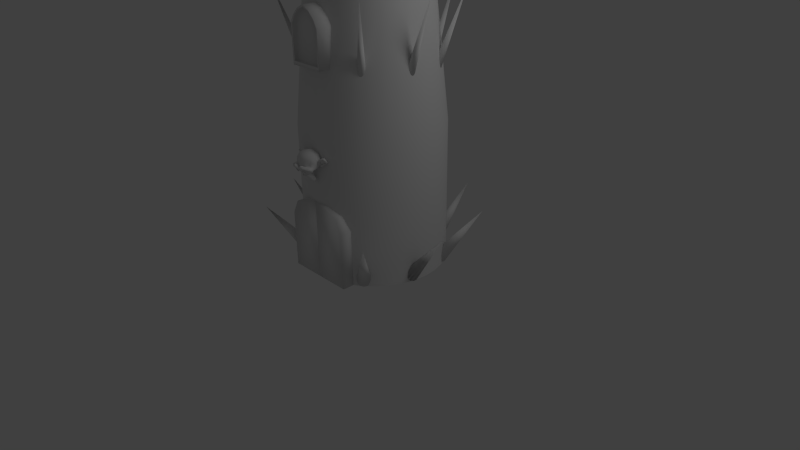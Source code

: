 # Source: TOWER.blend  (saved by Blender 2.59.0; exported with 4.5.12 LTS)
import bpy
from mathutils import Matrix  # noqa: F401  (used for matrix-valued properties, if any)

bpy.ops.wm.read_factory_settings(use_empty=True)
scene = bpy.context.scene
scene.name = 'Scene'

# ---- collections
col_collection_1 = bpy.data.collections.new('Collection 1'); scene.collection.children.link(col_collection_1)

# ---- world
world_world = bpy.data.worlds.new('World'); scene.world = world_world
world_world.color = (0.05088, 0.05088, 0.05088)
world_world.use_sun_shadow = False
world_world.sun_shadow_jitter_overblur = 0.0
world_world.cycles.sampling_method = 'MANUAL'
world_world.cycles.sample_map_resolution = 256

# ---- cameras
cam_camera = bpy.data.cameras.new('Camera')
cam_camera.clip_end = 100.0
cam_camera.lens = 35.0
cam_camera.ortho_scale = 7.314
cam_camera.dof.focus_distance = 0.0
cam_camera.dof.aperture_fstop = 128.0

# ---- lights
light_lamp = bpy.data.lights.new('Lamp', 'POINT')
light_lamp.transmission_factor = 0.0
light_lamp.cutoff_distance = 30.0
light_lamp.energy = 100.0
light_lamp.shadow_buffer_clip_start = 1.001
light_lamp.shadow_soft_size = 1.0
light_lamp.shadow_maximum_resolution = 0.006
light_lamp.use_absolute_resolution = True
light_lamp.cycles.use_multiple_importance_sampling = False

# ---- meshes
me_cylinder = bpy.data.meshes.new('Cylinder')
me_cylinder.from_pydata([(0.0, 1.0, -1.0), (0.1951, 0.9808, -1.0), (0.3827, 0.9239, -1.0), (0.5556, 0.8315, -1.0), (0.7071, 0.7071, -1.0), (0.8315, 0.5556, -1.0), (0.9239, 0.3827, -1.0), (0.9808, 0.1951, -1.0), (1.0, 7.55e-08, -1.0), (0.9808, -0.1951, -1.0), (0.9239, -0.3827, -1.0), (0.8315, -0.5556, -1.0), (0.7071, -0.7071, -1.0), (0.5556, -0.8315, -1.0), (0.3827, -0.9239, -1.0), (0.1951, -0.9808, -1.0), (-3.258e-07, -1.0, -1.0), (-0.1951, -0.9808, -1.0), (-0.3827, -0.9239, -1.0), (-0.5556, -0.8315, -1.0), (-0.7071, -0.7071, -1.0), (-0.8315, -0.5556, -1.0), (-0.9239, -0.3827, -1.0), (-0.9808, -0.1951, -1.0), (-1.0, 9.656e-07, -1.0), (-0.9808, 0.1951, -1.0), (-0.9239, 0.3827, -1.0), (-0.8315, 0.5556, -1.0), (-0.7071, 0.7071, -1.0), (-0.5556, 0.8315, -1.0), (-0.3827, 0.9239, -1.0), (-0.1951, 0.9808, -1.0), (1.605e-06, 1.0, 1.0), (0.1951, 0.9808, 1.0), (0.3827, 0.9239, 1.0), (0.5556, 0.8315, 1.0), (0.7071, 0.7071, 1.0), (0.8315, 0.5556, 1.0), (0.9239, 0.3827, 1.0), (0.9808, 0.1951, 1.0), (1.0, -2.245e-06, 1.0), (0.9808, -0.1951, 1.0), (0.9239, -0.3827, 1.0), (0.8315, -0.5556, 1.0), (0.7071, -0.7071, 1.0), (0.5556, -0.8315, 1.0), (0.3827, -0.9239, 1.0), (0.1951, -0.9808, 1.0), (9.298e-07, -1.0, 1.0), (-0.1951, -0.9808, 1.0), (-0.3827, -0.9239, 1.0), (-0.5556, -0.8315, 1.0), (-0.7071, -0.7071, 1.0), (-0.8315, -0.5556, 1.0), (-0.9239, -0.3827, 1.0), (-0.9808, -0.1951, 1.0), (-1.0, -4.105e-06, 1.0), (-0.9808, 0.1951, 1.0), (-0.9239, 0.3827, 1.0), (-0.8315, 0.5556, 1.0), (-0.7071, 0.7071, 1.0), (-0.5556, 0.8315, 1.0), (-0.3827, 0.9239, 1.0), (-0.1951, 0.9808, 1.0), (-0.1561, 0.7846, 3.0), (-0.3062, 0.7391, 3.0), (-0.4445, 0.6652, 3.0), (-0.5657, 0.5657, 3.0), (-0.6652, 0.4445, 3.0), (-0.7391, 0.3061, 3.0), (-0.7846, 0.1561, 3.0), (-0.8, -3.644e-06, 3.0), (-0.7846, -0.1561, 3.0), (-0.7391, -0.3061, 3.0), (-0.6652, -0.4445, 3.0), (-0.5657, -0.5657, 3.0), (-0.4445, -0.6652, 3.0), (-0.3061, -0.7391, 3.0), (-0.1561, -0.7846, 3.0), (7.003e-07, -0.8, 3.0), (0.1561, -0.7846, 3.0), (0.3061, -0.7391, 3.0), (0.4445, -0.6652, 3.0), (0.5657, -0.5657, 3.0), (0.6652, -0.4445, 3.0), (0.7391, -0.3061, 3.0), (0.7846, -0.1561, 3.0), (0.8, -2.157e-06, 3.0), (0.7846, 0.1561, 3.0), (0.7391, 0.3061, 3.0), (0.6652, 0.4445, 3.0), (0.5657, 0.5657, 3.0), (0.4445, 0.6652, 3.0), (0.3061, 0.7391, 3.0), (0.1561, 0.7846, 3.0), (1.241e-06, 0.8, 3.0), (1.241e-06, 0.8, 5.0), (0.1561, 0.7846, 5.0), (0.3061, 0.7391, 5.0), (0.4445, 0.6652, 5.0), (0.5657, 0.5657, 5.0), (0.6652, 0.4445, 5.0), (0.7391, 0.3061, 5.0), (0.7846, 0.1561, 5.0), (0.8, -2.157e-06, 5.0), (0.7846, -0.1561, 5.0), (0.7391, -0.3061, 5.0), (0.6652, -0.4445, 5.0), (0.5657, -0.5657, 5.0), (0.4445, -0.6652, 5.0), (0.3061, -0.7391, 5.0), (0.1561, -0.7846, 5.0), (7.003e-07, -0.8, 5.0), (-0.1561, -0.7846, 5.0), (-0.3061, -0.7391, 5.0), (-0.4445, -0.6652, 5.0), (-0.5657, -0.5657, 5.0), (-0.6652, -0.4445, 5.0), (-0.7391, -0.3061, 5.0), (-0.7846, -0.1561, 5.0), (-0.8, -3.644e-06, 5.0), (-0.7846, 0.1561, 5.0), (-0.7391, 0.3061, 5.0), (-0.6652, 0.4445, 5.0), (-0.5657, 0.5657, 5.0), (-0.4445, 0.6652, 5.0), (-0.3062, 0.7391, 5.0), (-0.1561, 0.7846, 5.0), (-0.1873, 0.9416, 5.0), (-0.3674, 0.8869, 5.0), (-0.5334, 0.7982, 5.0), (-0.6788, 0.6788, 5.0), (-0.7982, 0.5333, 5.0), (-0.8869, 0.3674, 5.0), (-0.9416, 0.1873, 5.0), (-0.96, -4.013e-06, 5.0), (-0.9416, -0.1873, 5.0), (-0.8869, -0.3674, 5.0), (-0.7982, -0.5333, 5.0), (-0.6788, -0.6788, 5.0), (-0.5333, -0.7982, 5.0), (-0.3674, -0.8869, 5.0), (-0.1873, -0.9416, 5.0), (8.874e-07, -0.96, 5.0), (0.1873, -0.9416, 5.0), (0.3674, -0.8869, 5.0), (0.5333, -0.7982, 5.0), (0.6788, -0.6788, 5.0), (0.7982, -0.5333, 5.0), (0.8869, -0.3674, 5.0), (0.9416, -0.1873, 5.0), (0.96, -2.227e-06, 5.0), (0.9416, 0.1873, 5.0), (0.8869, 0.3674, 5.0), (0.7982, 0.5333, 5.0), (0.6788, 0.6788, 5.0), (0.5333, 0.7982, 5.0), (0.3674, 0.8869, 5.0), (0.1873, 0.9416, 5.0), (1.536e-06, 0.96, 5.0), (1.536e-06, 0.96, 5.1), (0.1873, 0.9416, 5.1), (0.3674, 0.8869, 5.1), (0.5333, 0.7982, 5.1), (0.6788, 0.6788, 5.1), (0.7982, 0.5333, 5.1), (0.8869, 0.3674, 5.1), (0.9416, 0.1873, 5.1), (0.96, -2.227e-06, 5.1), (0.9416, -0.1873, 5.1), (0.8869, -0.3674, 5.1), (0.7982, -0.5333, 5.1), (0.6788, -0.6788, 5.1), (0.5333, -0.7982, 5.1), (0.3674, -0.8869, 5.1), (0.1873, -0.9416, 5.1), (8.874e-07, -0.96, 5.1), (-0.1873, -0.9416, 5.1), (-0.3674, -0.8869, 5.1), (-0.5333, -0.7982, 5.1), (-0.6788, -0.6788, 5.1), (-0.7982, -0.5333, 5.1), (-0.8869, -0.3674, 5.1), (-0.9416, -0.1873, 5.1), (-0.96, -4.013e-06, 5.1), (-0.9416, 0.1873, 5.1), (-0.8869, 0.3674, 5.1), (-0.7982, 0.5333, 5.1), (-0.6788, 0.6788, 5.1), (-0.5334, 0.7982, 5.1), (-0.3674, 0.8869, 5.1), (-0.1873, 0.9416, 5.1), (-0.2248, 1.13, 5.4), (-0.4409, 1.064, 5.4), (-0.64, 0.9578, 5.4), (-0.8146, 0.8146, 5.4), (-0.9579, 0.64, 5.4), (-1.064, 0.4408, 5.4), (-1.13, 0.2247, 5.4), (-1.152, -4.452e-06, 5.4), (-1.13, -0.2247, 5.4), (-1.064, -0.4409, 5.4), (-0.9579, -0.64, 5.4), (-0.8146, -0.8146, 5.4), (-0.64, -0.9579, 5.4), (-0.4408, -1.064, 5.4), (-0.2247, -1.13, 5.4), (1.106e-06, -1.152, 5.4), (0.2247, -1.13, 5.4), (0.4409, -1.064, 5.4), (0.64, -0.9579, 5.4), (0.8146, -0.8146, 5.4), (0.9579, -0.64, 5.4), (1.064, -0.4409, 5.4), (1.13, -0.2247, 5.4), (1.152, -2.309e-06, 5.4), (1.13, 0.2247, 5.4), (1.064, 0.4408, 5.4), (0.9579, 0.64, 5.4), (0.8146, 0.8146, 5.4), (0.64, 0.9579, 5.4), (0.4409, 1.064, 5.4), (0.2247, 1.13, 5.4), (1.884e-06, 1.152, 5.4), (-2.725e-07, -1.79e-06, 5.4), (0.5, -1.03, -1.0), (0.5, -1.03, -0.2), (0.4, -1.03, 0.0), (0.2, -1.03, 0.1), (0.0, -1.03, 0.1), (0.0, -1.03, -1.0), (0.0, -0.83, -1.0), (0.0, -0.83, 0.1), (0.2, -0.83, 0.1), (0.4, -0.83, 0.0), (0.5, -0.83, -0.2), (0.5, -0.83, -1.0), (-0.5, -1.03, -1.0), (-0.5, -1.03, -0.2), (-0.4, -1.03, 0.0), (-0.2, -1.03, 0.1), (0.0, -1.03, 0.1), (0.0, -1.03, -1.0), (0.0, -0.83, -1.0), (0.0, -0.83, 0.1), (-0.2, -0.83, 0.1), (-0.4, -0.83, 0.0), (-0.5, -0.83, -0.2), (-0.5, -0.83, -1.0), (0.5, -0.6, 4.4), (0.5, -0.6, 3.4), (-0.5, -0.6, 3.4), (-0.5, -0.6, 4.4), (-0.4, -0.6, 4.6), (0.4, -0.6, 4.6), (0.208, -0.6, 4.8), (-0.208, -0.6, 4.8), (7.749e-07, -0.6, 4.9), (7.749e-07, -1.0, 4.9), (-0.208, -1.0, 4.8), (0.208, -1.0, 4.8), (0.4, -1.0, 4.6), (-0.4, -1.0, 4.6), (-0.5, -1.0, 4.4), (-0.5, -1.0, 3.4), (0.5, -1.0, 3.4), (0.5, -1.0, 4.4), (0.45, -1.0, 4.397), (0.45, -1.0, 3.497), (-0.45, -1.0, 3.497), (-0.45, -1.0, 4.397), (-0.36, -1.0, 4.577), (0.36, -1.0, 4.577), (0.1872, -1.0, 4.757), (-0.1872, -1.0, 4.757), (7.722e-07, -1.0, 4.847), (7.722e-07, -0.9, 4.847), (-0.1872, -0.9, 4.757), (0.1872, -0.9, 4.757), (0.36, -0.9, 4.577), (-0.36, -0.9, 4.577), (-0.45, -0.9, 4.397), (-0.45, -0.9, 3.497), (0.45, -0.9, 3.497), (0.45, -0.9, 4.397), (7.415e-07, -0.9, 4.367), (0.9266, -0.09509, -0.9253), (0.9404, -0.09701, -0.9391), (0.9537, -0.1027, -0.9524), (0.9659, -0.1119, -0.9646), (0.9766, -0.1244, -0.9753), (0.9854, -0.1395, -0.9841), (0.992, -0.1568, -0.9907), (0.996, -0.1756, -0.9947), (0.9973, -0.1951, -0.996), (0.996, -0.2146, -0.9947), (0.992, -0.2334, -0.9907), (0.9854, -0.2506, -0.9841), (0.9766, -0.2658, -0.9753), (0.9659, -0.2782, -0.9646), (0.9537, -0.2875, -0.9524), (0.9404, -0.2932, -0.9391), (0.9266, -0.2951, -0.9253), (0.9128, -0.2932, -0.9115), (0.8996, -0.2875, -0.8983), (0.8873, -0.2782, -0.8861), (0.8766, -0.2658, -0.8753), (0.8678, -0.2506, -0.8665), (0.8613, -0.2334, -0.86), (0.8573, -0.2146, -0.856), (0.8559, -0.1951, -0.8546), (0.8573, -0.1756, -0.856), (0.8613, -0.1568, -0.86), (0.8678, -0.1395, -0.8665), (0.8766, -0.1244, -0.8753), (0.8873, -0.1119, -0.8861), (0.8996, -0.1027, -0.8983), (0.9128, -0.09701, -0.9115), (1.498, -0.1951, -0.2039), (0.9266, -0.1951, -0.9253), (0.5844, -0.7451, -0.9253), (1.022, -1.112, -0.2039), (0.6369, -0.6611, -0.9115), (0.6231, -0.6569, -0.8983), (0.6078, -0.6561, -0.8861), (0.5916, -0.6588, -0.8753), (0.5751, -0.6647, -0.8665), (0.559, -0.6738, -0.86), (0.5438, -0.6855, -0.856), (0.5303, -0.6996, -0.8546), (0.5188, -0.7154, -0.856), (0.5098, -0.7324, -0.86), (0.5037, -0.7498, -0.8665), (0.5007, -0.7671, -0.8753), (0.5009, -0.7835, -0.8861), (0.5043, -0.7985, -0.8983), (0.5108, -0.8113, -0.9115), (0.5202, -0.8217, -0.9253), (0.532, -0.8291, -0.9391), (0.5458, -0.8332, -0.9524), (0.5611, -0.834, -0.9646), (0.5773, -0.8314, -0.9753), (0.5938, -0.8254, -0.9841), (0.6099, -0.8164, -0.9907), (0.625, -0.8046, -0.9947), (0.6386, -0.7905, -0.996), (0.6501, -0.7747, -0.9947), (0.6591, -0.7577, -0.9907), (0.6652, -0.7403, -0.9841), (0.6682, -0.723, -0.9753), (0.668, -0.7066, -0.9646), (0.6646, -0.6917, -0.9524), (0.658, -0.6788, -0.9391), (0.6487, -0.6685, -0.9253), (-0.6323, -0.7049, -0.9253), (-0.918, -1.2, -0.2039), (-0.5404, -0.742, -0.9115), (-0.5387, -0.7277, -0.8983), (-0.5406, -0.7125, -0.8861), (-0.546, -0.697, -0.8753), (-0.5548, -0.6818, -0.8665), (-0.5665, -0.6675, -0.86), (-0.5807, -0.6546, -0.856), (-0.5969, -0.6437, -0.8546), (-0.6145, -0.6351, -0.856), (-0.6327, -0.6292, -0.86), (-0.651, -0.6262, -0.8665), (-0.6685, -0.6263, -0.8753), (-0.6846, -0.6293, -0.8861), (-0.6987, -0.6353, -0.8983), (-0.7103, -0.644, -0.9115), (-0.7189, -0.6549, -0.9253), (-0.7241, -0.6678, -0.9391), (-0.7258, -0.6822, -0.9524), (-0.7239, -0.6974, -0.9646), (-0.7185, -0.7129, -0.9753), (-0.7098, -0.7281, -0.9841), (-0.6981, -0.7424, -0.9907), (-0.6838, -0.7552, -0.9947), (-0.6676, -0.7662, -0.996), (-0.65, -0.7748, -0.9947), (-0.6318, -0.7806, -0.9907), (-0.6135, -0.7836, -0.9841), (-0.596, -0.7836, -0.9753), (-0.5799, -0.7805, -0.9646), (-0.5658, -0.7746, -0.9524), (-0.5542, -0.7659, -0.9391), (-0.5457, -0.7549, -0.9253), (-0.9033, -0.2276, -0.9253), (-0.9169, -0.2305, -0.9391), (-0.9313, -0.2297, -0.9524), (-0.9459, -0.2252, -0.9646), (-0.9603, -0.2171, -0.9753), (-0.9737, -0.2059, -0.9841), (-0.9858, -0.1919, -0.9907), (-0.996, -0.1757, -0.9947), (-1.004, -0.1578, -0.996), (-1.009, -0.139, -0.9947), (-1.012, -0.12, -0.9907), (-1.012, -0.1015, -0.9841), (-1.009, -0.08425, -0.9753), (-1.003, -0.0689, -0.9646), (-0.9945, -0.05604, -0.9524), (-0.984, -0.04615, -0.9391), (-0.9717, -0.03963, -0.9253), (-0.958, -0.03672, -0.9115), (-0.9436, -0.03753, -0.8983), (-0.929, -0.04203, -0.8861), (-0.9147, -0.05005, -0.8753), (-0.9012, -0.06128, -0.8665), (-0.8892, -0.0753, -0.86), (-0.879, -0.09155, -0.856), (-0.871, -0.1094, -0.8546), (-0.8656, -0.1282, -0.856), (-0.863, -0.1472, -0.86), (-0.8632, -0.1657, -0.8665), (-0.8663, -0.1829, -0.8753), (-0.8721, -0.1983, -0.8861), (-0.8804, -0.2112, -0.8983), (-0.891, -0.221, -0.9115), (-1.474, -0.329, -0.2039), (-0.9375, -0.1336, -0.9253), (-0.804, 0.5002, -0.9253), (-1.341, 0.6957, -0.2039), (-0.8246, 0.4034, -0.9115), (-0.8102, 0.4042, -0.8983), (-0.7955, 0.4087, -0.8861), (-0.7812, 0.4167, -0.8753), (-0.7678, 0.4279, -0.8665), (-0.7557, 0.4419, -0.86), (-0.7455, 0.4582, -0.856), (-0.7376, 0.4761, -0.8546), (-0.7322, 0.4949, -0.856), (-0.7295, 0.5139, -0.86), (-0.7298, 0.5323, -0.8665), (-0.7328, 0.5496, -0.8753), (-0.7387, 0.5649, -0.8861), (-0.747, 0.5778, -0.8983), (-0.7575, 0.5877, -0.9115), (-0.7698, 0.5942, -0.9253), (-0.7834, 0.5971, -0.9391), (-0.7978, 0.5963, -0.9524), (-0.8125, 0.5918, -0.9646), (-0.8268, 0.5838, -0.9753), (-0.8403, 0.5726, -0.9841), (-0.8523, 0.5586, -0.9907), (-0.8625, 0.5423, -0.9947), (-0.8705, 0.5244, -0.996), (-0.8759, 0.5056, -0.9947), (-0.8785, 0.4866, -0.9907), (-0.8783, 0.4682, -0.9841), (-0.8752, 0.4509, -0.9753), (-0.8694, 0.4356, -0.9646), (-0.861, 0.4227, -0.9524), (-0.8505, 0.4128, -0.9391), (-0.8382, 0.4063, -0.9253), (-0.381, 0.85, -0.9253), (-0.3862, 0.8629, -0.9391), (-0.3879, 0.8773, -0.9524), (-0.386, 0.8925, -0.9646), (-0.3806, 0.908, -0.9753), (-0.3719, 0.9232, -0.9841), (-0.3602, 0.9375, -0.9907), (-0.3459, 0.9503, -0.9947), (-0.3297, 0.9613, -0.996), (-0.3121, 0.9698, -0.9947), (-0.2939, 0.9757, -0.9907), (-0.2756, 0.9787, -0.9841), (-0.2581, 0.9787, -0.9753), (-0.242, 0.9756, -0.9646), (-0.2279, 0.9697, -0.9524), (-0.2163, 0.961, -0.9391), (-0.2078, 0.95, -0.9253), (-0.2025, 0.9371, -0.9115), (-0.2008, 0.9228, -0.8983), (-0.2027, 0.9076, -0.8861), (-0.2081, 0.8921, -0.8753), (-0.2168, 0.8769, -0.8665), (-0.2286, 0.8626, -0.86), (-0.2428, 0.8497, -0.856), (-0.259, 0.8388, -0.8546), (-0.2766, 0.8302, -0.856), (-0.2948, 0.8243, -0.86), (-0.3131, 0.8213, -0.8665), (-0.3306, 0.8214, -0.8753), (-0.3467, 0.8244, -0.8861), (-0.3608, 0.8304, -0.8983), (-0.3724, 0.839, -0.9115), (-0.5801, 1.395, -0.2039), (-0.2944, 0.9, -0.9253), (0.353, 0.8787, -0.9253), (0.4523, 1.441, -0.2039), (0.254, 0.8821, -0.9115), (0.2573, 0.8681, -0.8983), (0.2643, 0.8544, -0.8861), (0.2747, 0.8417, -0.8753), (0.2881, 0.8304, -0.8665), (0.304, 0.821, -0.86), (0.3218, 0.8138, -0.856), (0.3408, 0.809, -0.8546), (0.3602, 0.807, -0.856), (0.3794, 0.8077, -0.86), (0.3975, 0.8111, -0.8665), (0.414, 0.8172, -0.8753), (0.4281, 0.8255, -0.8861), (0.4393, 0.836, -0.8983), (0.4472, 0.8481, -0.9115), (0.4515, 0.8613, -0.9253), (0.452, 0.8752, -0.9391), (0.4487, 0.8893, -0.9524), (0.4417, 0.9029, -0.9646), (0.4314, 0.9156, -0.9753), (0.418, 0.9269, -0.9841), (0.4021, 0.9364, -0.9907), (0.3843, 0.9436, -0.9947), (0.3653, 0.9483, -0.996), (0.3459, 0.9504, -0.9947), (0.3267, 0.9497, -0.9907), (0.3085, 0.9462, -0.9841), (0.2921, 0.9402, -0.9753), (0.278, 0.9318, -0.9646), (0.2667, 0.9214, -0.9524), (0.2588, 0.9093, -0.9391), (0.2546, 0.896, -0.9253), (0.771, 0.5228, -0.9253), (0.7828, 0.5302, -0.9391), (0.7966, 0.5343, -0.9524), (0.8119, 0.5351, -0.9646), (0.8281, 0.5325, -0.9753), (0.8446, 0.5265, -0.9841), (0.8607, 0.5175, -0.9907), (0.8758, 0.5057, -0.9947), (0.8894, 0.4916, -0.996), (0.9009, 0.4758, -0.9947), (0.9099, 0.4589, -0.9907), (0.916, 0.4414, -0.9841), (0.919, 0.4241, -0.9753), (0.9188, 0.4077, -0.9646), (0.9154, 0.3928, -0.9524), (0.9088, 0.3799, -0.9391), (0.8995, 0.3696, -0.9253), (0.8877, 0.3622, -0.9115), (0.8739, 0.358, -0.8983), (0.8586, 0.3572, -0.8861), (0.8424, 0.3599, -0.8753), (0.8259, 0.3658, -0.8665), (0.8098, 0.3749, -0.86), (0.7947, 0.3867, -0.856), (0.7811, 0.4007, -0.8546), (0.7696, 0.4165, -0.856), (0.7606, 0.4335, -0.86), (0.7545, 0.4509, -0.8665), (0.7515, 0.4682, -0.8753), (0.7517, 0.4846, -0.8861), (0.7551, 0.4996, -0.8983), (0.7616, 0.5124, -0.9115), (1.273, 0.8135, -0.2039), (0.8352, 0.4462, -0.9253), (0.9266, -0.1951, -0.9253), (1.498, -0.1951, -0.2039), (0.9128, -0.09701, -0.9115), (0.8996, -0.1027, -0.8983), (0.8873, -0.1119, -0.8861), (0.8766, -0.1244, -0.8753), (0.8678, -0.1395, -0.8665), (0.8613, -0.1568, -0.86), (0.8573, -0.1756, -0.856), (0.8559, -0.1951, -0.8546), (0.8573, -0.2146, -0.856), (0.8613, -0.2334, -0.86), (0.8678, -0.2506, -0.8665), (0.8766, -0.2658, -0.8753), (0.8873, -0.2782, -0.8861), (0.8996, -0.2875, -0.8983), (0.9128, -0.2932, -0.9115), (0.9266, -0.2951, -0.9253), (0.9404, -0.2932, -0.9391), (0.9537, -0.2875, -0.9524), (0.9659, -0.2782, -0.9646), (0.9766, -0.2658, -0.9753), (0.9854, -0.2506, -0.9841), (0.992, -0.2334, -0.9907), (0.996, -0.2146, -0.9947), (0.9973, -0.1951, -0.996), (0.996, -0.1756, -0.9947), (0.992, -0.1568, -0.9907), (0.9854, -0.1395, -0.9841), (0.9766, -0.1244, -0.9753), (0.9659, -0.1119, -0.9646), (0.9537, -0.1027, -0.9524), (0.9404, -0.09701, -0.9391), (0.9266, -0.09509, -0.9253), (0.3, -1.1, 5.4), (0.22, -0.9, 5.8), (0.2733, -0.9, 5.7), (0.3, -0.8, 5.6), (0.3, -0.8, 5.3), (0.03333, -0.8, 5.3), (0.03333, -0.8, 5.6), (0.06, -0.9, 5.7), (0.1133, -0.9, 5.8), (0.1667, -0.8, 5.9), (0.1667, -1.0, 6.7), (0.1667, -1.0, 6.2), (0.1667, -1.4, 7.0), (0.03333, -1.1, 5.4), (-0.7542, -0.8014, 5.4), (-0.8721, -1.108, 7.0), (-0.5893, -0.825, 6.2), (-0.5893, -0.825, 6.7), (-0.4478, -0.6835, 5.9), (-0.5563, -0.7165, 5.8), (-0.594, -0.6788, 5.7), (-0.5421, -0.5893, 5.6), (-0.5421, -0.5893, 5.3), (-0.3536, -0.7778, 5.3), (-0.3536, -0.7778, 5.6), (-0.4431, -0.8297, 5.7), (-0.4808, -0.792, 5.8), (-0.5657, -0.99, 5.4), (-1.1, -0.3, 5.4), (-0.9, -0.22, 5.8), (-0.9, -0.2733, 5.7), (-0.8, -0.3, 5.6), (-0.8, -0.3, 5.3), (-0.8, -0.03334, 5.3), (-0.8, -0.03334, 5.6), (-0.9, -0.06, 5.7), (-0.9, -0.1133, 5.8), (-0.8, -0.1667, 5.9), (-1.0, -0.1667, 6.7), (-1.0, -0.1667, 6.2), (-1.4, -0.1667, 7.0), (-1.1, -0.03334, 5.4), (-0.8014, 0.7542, 5.4), (-1.108, 0.8721, 7.0), (-0.825, 0.5893, 6.2), (-0.825, 0.5893, 6.7), (-0.6835, 0.4478, 5.9), (-0.7165, 0.5563, 5.8), (-0.6788, 0.594, 5.7), (-0.5893, 0.5421, 5.6), (-0.5893, 0.5421, 5.3), (-0.7778, 0.3536, 5.3), (-0.7778, 0.3536, 5.6), (-0.8297, 0.4431, 5.7), (-0.792, 0.4808, 5.8), (-0.9899, 0.5657, 5.4), (-0.3, 1.1, 5.4), (-0.22, 0.9, 5.8), (-0.2733, 0.9, 5.7), (-0.3, 0.8, 5.6), (-0.3, 0.8, 5.3), (-0.03333, 0.8, 5.3), (-0.03333, 0.8, 5.6), (-0.06, 0.9, 5.7), (-0.1133, 0.9, 5.8), (-0.1667, 0.8, 5.9), (-0.1667, 1.0, 6.7), (-0.1667, 1.0, 6.2), (-0.1667, 1.4, 7.0), (-0.03333, 1.1, 5.4), (0.7542, 0.8014, 5.4), (0.8721, 1.108, 7.0), (0.5893, 0.825, 6.2), (0.5893, 0.825, 6.7), (0.4478, 0.6835, 5.9), (0.5563, 0.7165, 5.8), (0.594, 0.6788, 5.7), (0.5421, 0.5893, 5.6), (0.5421, 0.5893, 5.3), (0.3536, 0.7778, 5.3), (0.3536, 0.7778, 5.6), (0.4431, 0.8297, 5.7), (0.4808, 0.792, 5.8), (0.5657, 0.9899, 5.4), (1.1, 0.3, 5.4), (0.9, 0.22, 5.8), (0.9, 0.2733, 5.7), (0.8, 0.3, 5.6), (0.8, 0.3, 5.3), (0.8, 0.03333, 5.3), (0.8, 0.03333, 5.6), (0.9, 0.06, 5.7), (0.9, 0.1133, 5.8), (0.8, 0.1667, 5.9), (1.0, 0.1667, 6.7), (1.0, 0.1667, 6.2), (1.4, 0.1667, 7.0), (1.1, 0.03333, 5.4), (0.8014, -0.7542, 5.4), (1.108, -0.8721, 7.0), (0.825, -0.5893, 6.2), (0.825, -0.5893, 6.7), (0.6835, -0.4478, 5.9), (0.7165, -0.5563, 5.8), (0.6788, -0.594, 5.7), (0.5893, -0.5421, 5.6), (0.5893, -0.5421, 5.3), (0.7778, -0.3536, 5.3), (0.7778, -0.3536, 5.6), (0.8297, -0.4431, 5.7), (0.792, -0.4808, 5.8), (0.9899, -0.5657, 5.4), (0.3, -1.1, 5.4), (0.22, -0.9, 5.8), (0.2733, -0.9, 5.7), (0.3, -0.8, 5.6), (0.3, -0.8, 5.3), (0.03333, -0.8, 5.3), (0.03333, -0.8, 5.6), (0.06, -0.9, 5.7), (0.1133, -0.9, 5.8), (0.1667, -0.8, 5.9), (0.1667, -1.0, 6.7), (0.1667, -1.0, 6.2), (0.1667, -1.4, 7.0), (0.03333, -1.1, 5.4), (0.742, -0.052, 1.479), (0.753, -0.05353, 1.468), (0.7637, -0.05809, 1.457), (0.7734, -0.06548, 1.447), (0.782, -0.07543, 1.439), (0.789, -0.08755, 1.432), (0.7943, -0.1014, 1.427), (0.7975, -0.1164, 1.423), (0.7986, -0.132, 1.422), (0.7975, -0.1476, 1.423), (0.7943, -0.1626, 1.427), (0.789, -0.1764, 1.432), (0.782, -0.1886, 1.439), (0.7734, -0.1985, 1.447), (0.7637, -0.2059, 1.457), (0.753, -0.2105, 1.468), (0.742, -0.212, 1.479), (0.731, -0.2105, 1.49), (0.7204, -0.2059, 1.501), (0.7106, -0.1985, 1.51), (0.702, -0.1886, 1.519), (0.695, -0.1764, 1.526), (0.6897, -0.1626, 1.531), (0.6865, -0.1476, 1.534), (0.6854, -0.132, 1.535), (0.6865, -0.1164, 1.534), (0.6897, -0.1014, 1.531), (0.695, -0.08755, 1.526), (0.702, -0.07543, 1.519), (0.7106, -0.06548, 1.51), (0.7204, -0.05809, 1.501), (0.731, -0.05353, 1.49), (1.199, -0.132, 2.756), (0.742, -0.132, 1.479), (0.6689, 0.381, 1.479), (1.019, 0.6749, 2.756), (0.61, 0.434, 1.49), (0.6048, 0.4237, 1.501), (0.6021, 0.4118, 1.51), (0.6019, 0.3986, 1.519), (0.6043, 0.3848, 1.526), (0.6092, 0.3709, 1.531), (0.6164, 0.3573, 1.534), (0.6256, 0.3447, 1.535), (0.6364, 0.3334, 1.534), (0.6485, 0.324, 1.531), (0.6614, 0.3167, 1.526), (0.6746, 0.312, 1.519), (0.6876, 0.3099, 1.51), (0.6998, 0.3105, 1.501), (0.7109, 0.3138, 1.49), (0.7203, 0.3197, 1.479), (0.7278, 0.328, 1.468), (0.733, 0.3383, 1.457), (0.7357, 0.3503, 1.447), (0.7359, 0.3634, 1.439), (0.7335, 0.3772, 1.432), (0.7286, 0.3912, 1.427), (0.7214, 0.4047, 1.423), (0.7122, 0.4174, 1.422), (0.7014, 0.4286, 1.423), (0.6893, 0.4381, 1.427), (0.6764, 0.4453, 1.432), (0.6632, 0.4501, 1.439), (0.6502, 0.4522, 1.447), (0.638, 0.4515, 1.457), (0.6269, 0.4482, 1.468), (0.6175, 0.4423, 1.479), (0.2043, 0.7409, 1.479), (0.2078, 0.7515, 1.468), (0.2141, 0.7612, 1.457), (0.2231, 0.7695, 1.447), (0.2344, 0.7762, 1.439), (0.2475, 0.781, 1.432), (0.2621, 0.7838, 1.427), (0.2774, 0.7844, 1.423), (0.293, 0.7827, 1.422), (0.3081, 0.7789, 1.423), (0.3224, 0.7732, 1.427), (0.3351, 0.7656, 1.432), (0.3458, 0.7566, 1.439), (0.3541, 0.7464, 1.447), (0.3597, 0.7355, 1.457), (0.3623, 0.7243, 1.468), (0.3619, 0.7131, 1.479), (0.3585, 0.7025, 1.49), (0.3522, 0.6929, 1.501), (0.3432, 0.6845, 1.51), (0.3319, 0.6778, 1.519), (0.3187, 0.673, 1.526), (0.3042, 0.6702, 1.531), (0.2889, 0.6697, 1.534), (0.2733, 0.6713, 1.535), (0.2581, 0.6751, 1.534), (0.2439, 0.6809, 1.531), (0.2312, 0.6884, 1.526), (0.2205, 0.6974, 1.519), (0.2122, 0.7076, 1.51), (0.2066, 0.7185, 1.501), (0.2039, 0.7298, 1.49), (0.3625, 1.177, 2.756), (0.2831, 0.727, 1.479), (-0.2348, 0.7441, 1.479), (-0.4633, 1.14, 2.756), (-0.2972, 0.6953, 1.49), (-0.288, 0.6884, 1.501), (-0.2767, 0.6836, 1.51), (-0.2638, 0.6812, 1.519), (-0.2498, 0.6811, 1.526), (-0.2352, 0.6835, 1.531), (-0.2206, 0.6882, 1.534), (-0.2065, 0.6951, 1.535), (-0.1935, 0.7039, 1.534), (-0.1821, 0.7141, 1.531), (-0.1728, 0.7256, 1.526), (-0.1658, 0.7377, 1.519), (-0.1615, 0.7501, 1.51), (-0.1599, 0.7623, 1.501), (-0.1613, 0.7738, 1.49), (-0.1655, 0.7841, 1.479), (-0.1723, 0.7929, 1.468), (-0.1816, 0.7998, 1.457), (-0.1929, 0.8046, 1.447), (-0.2058, 0.807, 1.439), (-0.2198, 0.8071, 1.432), (-0.2344, 0.8047, 1.427), (-0.249, 0.7999, 1.423), (-0.2631, 0.7931, 1.422), (-0.276, 0.7843, 1.423), (-0.2874, 0.774, 1.427), (-0.2968, 0.7626, 1.432), (-0.3038, 0.7505, 1.439), (-0.3081, 0.7381, 1.447), (-0.3096, 0.7259, 1.457), (-0.3082, 0.7144, 1.468), (-0.3041, 0.7041, 1.479), (-0.6699, 0.3491, 1.479), (-0.6797, 0.3543, 1.468), (-0.6881, 0.3622, 1.457), (-0.6948, 0.3725, 1.447), (-0.6994, 0.3848, 1.439), (-0.7019, 0.3986, 1.432), (-0.7021, 0.4134, 1.427), (-0.7, 0.4286, 1.423), (-0.6957, 0.4436, 1.422), (-0.6893, 0.4579, 1.423), (-0.6811, 0.4709, 1.427), (-0.6715, 0.4821, 1.432), (-0.6607, 0.4911, 1.439), (-0.6493, 0.4975, 1.447), (-0.6376, 0.5011, 1.457), (-0.626, 0.5018, 1.468), (-0.6151, 0.4994, 1.479), (-0.6053, 0.4942, 1.49), (-0.5969, 0.4863, 1.501), (-0.5902, 0.476, 1.51), (-0.5856, 0.4638, 1.519), (-0.5831, 0.45, 1.526), (-0.5829, 0.4352, 1.531), (-0.585, 0.42, 1.534), (-0.5894, 0.4049, 1.535), (-0.5957, 0.3906, 1.534), (-0.6039, 0.3776, 1.531), (-0.6135, 0.3664, 1.526), (-0.6243, 0.3574, 1.519), (-0.6357, 0.351, 1.51), (-0.6474, 0.3474, 1.501), (-0.659, 0.3468, 1.49), (-1.072, 0.5806, 2.756), (-0.6425, 0.4243, 1.479), (-0.7493, -0.08281, 1.479), (-1.179, -0.2392, 2.756), (-0.7121, -0.1528, 1.49), (-0.7036, -0.1449, 1.501), (-0.697, -0.1346, 1.51), (-0.6923, -0.1223, 1.519), (-0.6899, -0.1085, 1.526), (-0.6897, -0.0937, 1.531), (-0.6918, -0.0785, 1.534), (-0.6961, -0.06346, 1.535), (-0.7025, -0.04916, 1.534), (-0.7106, -0.03616, 1.531), (-0.7203, -0.02495, 1.526), (-0.731, -0.01597, 1.519), (-0.7425, -0.009551, 1.51), (-0.7542, -0.005949, 1.501), (-0.7657, -0.0053, 1.49), (-0.7766, -0.00763, 1.479), (-0.7865, -0.01285, 1.468), (-0.7949, -0.02076, 1.457), (-0.8015, -0.03105, 1.447), (-0.8062, -0.04333, 1.439), (-0.8087, -0.05713, 1.432), (-0.8088, -0.07191, 1.427), (-0.8067, -0.08712, 1.423), (-0.8024, -0.1022, 1.422), (-0.7961, -0.1164, 1.423), (-0.7879, -0.1294, 1.427), (-0.7783, -0.1407, 1.432), (-0.7675, -0.1496, 1.439), (-0.756, -0.1561, 1.447), (-0.7443, -0.1597, 1.457), (-0.7328, -0.1603, 1.468), (-0.7219, -0.158, 1.479), (-0.4358, -0.5799, 1.479), (-0.4427, -0.5887, 1.468), (-0.4519, -0.5956, 1.457), (-0.4632, -0.6004, 1.447), (-0.4761, -0.6028, 1.439), (-0.4901, -0.6028, 1.432), (-0.5047, -0.6004, 1.427), (-0.5193, -0.5957, 1.423), (-0.5334, -0.5889, 1.422), (-0.5464, -0.5801, 1.423), (-0.5577, -0.5698, 1.427), (-0.5671, -0.5584, 1.432), (-0.5741, -0.5462, 1.439), (-0.5784, -0.5338, 1.447), (-0.5799, -0.5217, 1.457), (-0.5786, -0.5102, 1.468), (-0.5744, -0.4999, 1.479), (-0.5675, -0.4911, 1.49), (-0.5583, -0.4842, 1.501), (-0.547, -0.4794, 1.51), (-0.5341, -0.4769, 1.519), (-0.5201, -0.4769, 1.526), (-0.5055, -0.4793, 1.531), (-0.4909, -0.484, 1.534), (-0.4768, -0.4909, 1.535), (-0.4638, -0.4996, 1.534), (-0.4525, -0.5099, 1.531), (-0.4431, -0.5214, 1.526), (-0.4361, -0.5335, 1.519), (-0.4318, -0.5459, 1.51), (-0.4303, -0.5581, 1.501), (-0.4316, -0.5695, 1.49), (-0.7337, -0.9358, 2.756), (-0.5051, -0.5399, 1.479), (0.5197, -0.5107, 1.479), (0.5271, -0.519, 1.468), (0.5323, -0.5293, 1.457), (0.5351, -0.5412, 1.447), (0.5353, -0.5544, 1.439), (0.5329, -0.5682, 1.432), (0.528, -0.5821, 1.427), (0.5208, -0.5957, 1.423), (0.5116, -0.6083, 1.422), (0.5007, -0.6196, 1.423), (0.4886, -0.629, 1.427), (0.4757, -0.6363, 1.432), (0.4625, -0.641, 1.439), (0.4496, -0.6431, 1.447), (0.4373, -0.6425, 1.457), (0.4263, -0.6392, 1.468), (0.4168, -0.6333, 1.479), (0.4094, -0.625, 1.49), (0.4042, -0.6147, 1.501), (0.4014, -0.6027, 1.51), (0.4013, -0.5896, 1.519), (0.4037, -0.5758, 1.526), (0.4085, -0.5618, 1.531), (0.4157, -0.5483, 1.534), (0.4249, -0.5356, 1.535), (0.4358, -0.5244, 1.534), (0.4479, -0.5149, 1.531), (0.4608, -0.5077, 1.526), (0.474, -0.5029, 1.519), (0.4869, -0.5008, 1.51), (0.4992, -0.5014, 1.501), (0.5102, -0.5048, 1.49), (0.8184, -0.8658, 2.756), (0.4683, -0.572, 1.479), (7.445e-07, -0.9878, 2.367), (0.225, -0.9878, 2.382), (0.225, -0.9878, 1.932), (-0.225, -0.9878, 1.932), (-0.225, -0.9878, 2.382), (-0.18, -0.9878, 2.472), (0.18, -0.9878, 2.472), (0.0936, -0.9878, 2.562), (-0.0936, -0.9878, 2.562), (7.598e-07, -0.9878, 2.607), (7.598e-07, -1.038, 2.607), (-0.0936, -1.038, 2.562), (0.0936, -1.038, 2.562), (0.18, -1.038, 2.472), (-0.18, -1.038, 2.472), (-0.225, -1.038, 2.382), (-0.225, -1.038, 1.932), (0.225, -1.038, 1.932), (0.225, -1.038, 2.382), (0.25, -1.038, 2.383), (0.25, -1.038, 1.883), (-0.25, -1.038, 1.883), (-0.25, -1.038, 2.383), (-0.2, -1.038, 2.483), (0.2, -1.038, 2.483), (0.104, -1.038, 2.583), (-0.104, -1.038, 2.583), (7.612e-07, -1.038, 2.633), (7.612e-07, -0.7378, 2.633), (-0.104, -0.7378, 2.583), (0.104, -0.7378, 2.583), (0.2, -0.7378, 2.483), (-0.2, -0.7378, 2.483), (-0.25, -0.7378, 2.383), (-0.25, -0.7378, 1.883), (0.25, -0.7378, 1.883), (0.25, -0.7378, 2.383), (-0.8555, -0.4939, 4.367), (-0.743, -0.6888, 4.382), (-0.743, -0.6888, 3.932), (-0.968, -0.2991, 3.932), (-0.968, -0.2991, 4.382), (-0.9455, -0.338, 4.472), (-0.7655, -0.6498, 4.472), (-0.8087, -0.575, 4.562), (-0.9023, -0.4129, 4.562), (-0.8555, -0.4939, 4.607), (-0.8988, -0.5189, 4.607), (-0.9456, -0.4379, 4.562), (-0.852, -0.6, 4.562), (-0.8088, -0.6748, 4.472), (-0.9888, -0.363, 4.472), (-1.011, -0.3241, 4.382), (-1.011, -0.3241, 3.932), (-0.7863, -0.7138, 3.932), (-0.7863, -0.7138, 4.382), (-0.7738, -0.7354, 4.383), (-0.7738, -0.7354, 3.883), (-1.024, -0.3024, 3.883), (-1.024, -0.3024, 4.383), (-0.9988, -0.3457, 4.483), (-0.7988, -0.6921, 4.483), (-0.8468, -0.609, 4.583), (-0.9508, -0.4289, 4.583), (-0.8988, -0.5189, 4.633), (-0.639, -0.3689, 4.633), (-0.691, -0.2789, 4.583), (-0.587, -0.459, 4.583), (-0.539, -0.5421, 4.483), (-0.739, -0.1957, 4.483), (-0.764, -0.1524, 4.383), (-0.764, -0.1524, 3.883), (-0.514, -0.5854, 3.883), (-0.514, -0.5854, 4.383), (-0.764, 0.1524, 4.383), (-0.764, 0.1524, 3.883), (-0.514, 0.5854, 3.883), (-0.514, 0.5854, 4.383), (-0.539, 0.5421, 4.483), (-0.739, 0.1957, 4.483), (-0.691, 0.2788, 4.583), (-0.587, 0.459, 4.583), (-0.639, 0.3689, 4.633), (-0.8988, 0.5189, 4.633), (-0.8468, 0.609, 4.583), (-0.9508, 0.4288, 4.583), (-0.9988, 0.3457, 4.483), (-0.7988, 0.6921, 4.483), (-0.7738, 0.7354, 4.383), (-0.7738, 0.7354, 3.883), (-1.024, 0.3024, 3.883), (-1.024, 0.3024, 4.383), (-1.011, 0.3241, 4.382), (-1.011, 0.3241, 3.932), (-0.7863, 0.7138, 3.932), (-0.7863, 0.7138, 4.382), (-0.8088, 0.6748, 4.472), (-0.9888, 0.363, 4.472), (-0.9456, 0.4379, 4.562), (-0.852, 0.6, 4.562), (-0.8988, 0.5189, 4.607), (-0.8555, 0.4939, 4.607), (-0.8087, 0.575, 4.562), (-0.9023, 0.4129, 4.562), (-0.9455, 0.338, 4.472), (-0.7655, 0.6498, 4.472), (-0.743, 0.6888, 4.382), (-0.743, 0.6888, 3.932), (-0.968, 0.2991, 3.932), (-0.968, 0.2991, 4.382), (-0.8555, 0.4939, 4.367), (-1.345e-06, 0.9878, 4.367), (-0.225, 0.9878, 4.382), (-0.225, 0.9878, 3.932), (0.225, 0.9878, 3.932), (0.225, 0.9878, 4.382), (0.18, 0.9878, 4.472), (-0.18, 0.9878, 4.472), (-0.0936, 0.9878, 4.562), (0.0936, 0.9878, 4.562), (-1.375e-06, 0.9878, 4.607), (-1.345e-06, 1.038, 4.607), (0.0936, 1.038, 4.562), (-0.0936, 1.038, 4.562), (-0.18, 1.038, 4.472), (0.18, 1.038, 4.472), (0.225, 1.038, 4.382), (0.225, 1.038, 3.932), (-0.225, 1.038, 3.932), (-0.225, 1.038, 4.382), (-0.25, 1.038, 4.383), (-0.25, 1.038, 3.883), (0.25, 1.038, 3.883), (0.25, 1.038, 4.383), (0.2, 1.038, 4.483), (-0.2, 1.038, 4.483), (-0.104, 1.038, 4.583), (0.104, 1.038, 4.583), (-1.345e-06, 1.038, 4.633), (-1.345e-06, 0.7378, 4.633), (0.104, 0.7378, 4.583), (-0.104, 0.7378, 4.583), (-0.2, 0.7378, 4.483), (0.2, 0.7378, 4.483), (0.25, 0.7378, 4.383), (0.25, 0.7378, 3.883), (-0.25, 0.7378, 3.883), (-0.25, 0.7378, 4.383), (0.514, 0.5854, 4.383), (0.514, 0.5854, 3.883), (0.764, 0.1524, 3.883), (0.764, 0.1524, 4.383), (0.739, 0.1957, 4.483), (0.539, 0.5421, 4.483), (0.587, 0.459, 4.583), (0.691, 0.2789, 4.583), (0.639, 0.3689, 4.633), (0.8988, 0.5189, 4.633), (0.9508, 0.4289, 4.583), (0.8468, 0.609, 4.583), (0.7988, 0.6921, 4.483), (0.9988, 0.3457, 4.483), (1.024, 0.3024, 4.383), (1.024, 0.3024, 3.883), (0.7738, 0.7354, 3.883), (0.7738, 0.7354, 4.383), (0.7863, 0.7138, 4.382), (0.7863, 0.7138, 3.932), (1.011, 0.3241, 3.932), (1.011, 0.3241, 4.382), (0.9888, 0.363, 4.472), (0.8088, 0.6748, 4.472), (0.852, 0.6, 4.562), (0.9456, 0.4379, 4.562), (0.8988, 0.5189, 4.607), (0.8555, 0.4939, 4.607), (0.9023, 0.4129, 4.562), (0.8087, 0.575, 4.562), (0.7655, 0.6498, 4.472), (0.9455, 0.338, 4.472), (0.968, 0.2991, 4.382), (0.968, 0.2991, 3.932), (0.743, 0.6888, 3.932), (0.743, 0.6888, 4.382), (0.8555, 0.4939, 4.367), (0.8555, -0.4939, 4.367), (0.968, -0.2991, 4.382), (0.968, -0.2991, 3.932), (0.743, -0.6888, 3.932), (0.743, -0.6888, 4.382), (0.7655, -0.6498, 4.472), (0.9455, -0.338, 4.472), (0.9023, -0.4129, 4.562), (0.8087, -0.575, 4.562), (0.8555, -0.4939, 4.607), (0.8988, -0.5189, 4.607), (0.852, -0.6, 4.562), (0.9456, -0.4379, 4.562), (0.9888, -0.363, 4.472), (0.8088, -0.6748, 4.472), (0.7863, -0.7138, 4.382), (0.7863, -0.7138, 3.932), (1.011, -0.3241, 3.932), (1.011, -0.3241, 4.382), (1.024, -0.3024, 4.383), (1.024, -0.3024, 3.883), (0.7738, -0.7354, 3.883), (0.7738, -0.7354, 4.383), (0.7988, -0.6921, 4.483), (0.9988, -0.3457, 4.483), (0.9508, -0.4289, 4.583), (0.8468, -0.609, 4.583), (0.8988, -0.5189, 4.633), (0.639, -0.3689, 4.633), (0.587, -0.459, 4.583), (0.691, -0.2789, 4.583), (0.739, -0.1957, 4.483), (0.539, -0.5421, 4.483), (0.514, -0.5854, 4.383), (0.514, -0.5854, 3.883), (0.764, -0.1524, 3.883), (0.764, -0.1524, 4.383), (0.0875, -1.215, 0.592), (-0.0875, -1.215, 0.592), (0.1, -1.194, 0.5894), (-0.1, -1.194, 0.5894), (0.1094, -1.172, 0.5956), (-0.1094, -1.172, 0.5956), (0.07031, -1.169, 0.5783), (-0.07031, -1.169, 0.5783), (0.07031, -1.192, 0.5756), (-0.07031, -1.192, 0.5756), (0.07031, -1.214, 0.585), (-0.07031, -1.214, 0.585), (0.05469, -1.22, 0.5884), (-0.05469, -1.22, 0.5884), (0.04062, -1.203, 0.5831), (-0.04063, -1.203, 0.5831), (0.03125, -1.183, 0.5875), (-0.03125, -1.183, 0.5875), (0.01562, -1.206, 0.6173), (-0.01563, -1.206, 0.6173), (0.02812, -1.22, 0.6074), (-0.02813, -1.22, 0.6074), (0.04844, -1.229, 0.6012), (-0.04844, -1.229, 0.6012), (0.05469, -1.239, 0.6153), (-0.05469, -1.239, 0.6153), (0.04062, -1.237, 0.6318), (-0.04063, -1.237, 0.6318), (0.03125, -1.227, 0.6502), (-0.03125, -1.227, 0.6502), (0.07031, -1.231, 0.6666), (-0.07031, -1.231, 0.6666), (0.07031, -1.24, 0.6447), (-0.07031, -1.24, 0.6447), (0.07031, -1.24, 0.6222), (-0.07031, -1.24, 0.6222), (0.0875, -1.234, 0.6188), (-0.0875, -1.234, 0.6188), (0.1, -1.228, 0.638), (-0.1, -1.228, 0.638), (0.1094, -1.216, 0.6583), (-0.1094, -1.216, 0.6583), (0.125, -1.191, 0.6281), (-0.125, -1.191, 0.6281), (0.1125, -1.208, 0.6155), (-0.1125, -1.208, 0.6155), (0.09375, -1.223, 0.6057), (-0.09375, -1.223, 0.6057), (0.09531, -1.225, 0.6039), (-0.09531, -1.225, 0.6039), (0.08906, -1.237, 0.6183), (-0.08906, -1.237, 0.6183), (0.07031, -1.245, 0.622), (-0.07031, -1.245, 0.622), (0.05312, -1.244, 0.6138), (-0.05313, -1.244, 0.6138), (0.04531, -1.233, 0.5985), (-0.04531, -1.233, 0.5985), (0.05312, -1.223, 0.5844), (-0.05313, -1.223, 0.5844), (0.07031, -1.234, 0.5976), (-0.07031, -1.234, 0.5976), (0.07031, -1.216, 0.5798), (-0.07031, -1.216, 0.5798), (0.08906, -1.217, 0.5889), (-0.08906, -1.217, 0.5889), (-2.742e-07, -1.241, 0.6382), (-2.742e-07, -1.245, 0.6164), (-2.742e-07, -1.113, 0.4573), (-2.742e-07, -1.162, 0.5108), (-2.742e-07, -1.18, 0.5308), (-2.742e-07, -1.1, 0.4437), (-2.742e-07, -1.216, 0.6505), (-2.742e-07, -1.229, 0.6809), (-2.742e-07, -1.084, 0.8628), (-2.742e-07, -0.9956, 0.8428), (-2.742e-07, -0.943, 0.7594), (-2.742e-07, -0.9691, 0.6305), (0.04062, -1.141, 0.5577), (-0.04063, -1.141, 0.5577), (0.0625, -1.114, 0.5158), (-0.0625, -1.114, 0.5158), (0.07031, -1.084, 0.4736), (-0.07031, -1.084, 0.4736), (0.07344, -1.055, 0.4461), (-0.07344, -1.055, 0.4461), (0.06562, -1.048, 0.438), (-0.06563, -1.048, 0.438), (0.03594, -1.05, 0.4306), (-0.03594, -1.05, 0.4306), (-2.742e-07, -1.052, 0.4253), (0.0875, -1.142, 0.5689), (-0.0875, -1.142, 0.5689), (0.1266, -1.154, 0.5847), (-0.1266, -1.154, 0.5847), (0.1656, -1.161, 0.6261), (-0.1656, -1.161, 0.6261), (0.1719, -1.217, 0.6552), (-0.1719, -1.217, 0.6552), (0.1422, -1.229, 0.6606), (-0.1422, -1.229, 0.6606), (0.09844, -1.252, 0.6726), (-0.09844, -1.252, 0.6726), (0.06406, -1.278, 0.6928), (-0.06406, -1.278, 0.6928), (0.03125, -1.277, 0.6837), (-0.03125, -1.277, 0.6837), (0.0125, -1.25, 0.6475), (-0.0125, -1.25, 0.6475), (0.03281, -1.245, 0.632), (-0.03281, -1.245, 0.632), (0.025, -1.231, 0.615), (-0.025, -1.231, 0.615), (0.04062, -1.203, 0.5831), (-0.04063, -1.203, 0.5831), (0.075, -1.188, 0.5748), (-0.075, -1.188, 0.5748), (0.09844, -1.188, 0.5861), (-0.09844, -1.188, 0.5861), (0.125, -1.198, 0.6092), (-0.125, -1.198, 0.6092), (0.1281, -1.211, 0.6272), (-0.1281, -1.211, 0.6272), (0.1203, -1.222, 0.6382), (-0.1203, -1.222, 0.6382), (0.08594, -1.239, 0.6421), (-0.08594, -1.239, 0.6421), (0.05, -1.249, 0.6428), (-0.05, -1.249, 0.6428), (-2.742e-07, -1.103, 0.4432), (0.02187, -1.108, 0.4509), (-0.02188, -1.108, 0.4509), (0.02344, -1.091, 0.4344), (-0.02344, -1.091, 0.4344), (0.0125, -1.083, 0.4285), (-0.0125, -1.083, 0.4285), (-2.742e-07, -1.081, 0.4281), (-2.742e-07, -1.171, 0.5349), (-2.742e-07, -1.176, 0.5447), (0.02031, -1.175, 0.5435), (-0.02031, -1.175, 0.5435), (0.025, -1.167, 0.5298), (-0.025, -1.167, 0.5298), (0.01719, -1.159, 0.5204), (-0.01719, -1.159, 0.5204), (0.07969, -1.175, 0.5682), (-0.07969, -1.175, 0.5682), (0.1234, -1.179, 0.5902), (-0.1234, -1.179, 0.5902), (0.1453, -1.192, 0.6172), (-0.1453, -1.192, 0.6172), (0.1484, -1.221, 0.6391), (-0.1484, -1.221, 0.6391), (0.1375, -1.237, 0.6374), (-0.1375, -1.237, 0.6374), (0.0875, -1.264, 0.6511), (-0.0875, -1.264, 0.6511), (0.0625, -1.281, 0.662), (-0.0625, -1.281, 0.662), (0.04062, -1.281, 0.6563), (-0.04063, -1.281, 0.6563), (0.02031, -1.258, 0.6265), (-0.02031, -1.258, 0.6265), (0.025, -1.192, 0.5431), (-0.025, -1.192, 0.5431), (0.04219, -1.136, 0.4984), (-0.04219, -1.136, 0.4984), (0.05, -1.103, 0.4589), (-0.05, -1.103, 0.4589), (0.05312, -1.085, 0.4423), (-0.05313, -1.085, 0.4423), (0.04687, -1.069, 0.4306), (-0.04688, -1.069, 0.4306), (0.03281, -1.068, 0.428), (-0.03281, -1.068, 0.428), (-2.742e-07, -1.067, 0.4246), (-2.742e-07, -1.195, 0.5772), (-2.742e-07, -1.22, 0.5996), (0.06562, -1.247, 0.6458), (-0.06563, -1.247, 0.6458), (0.03281, -1.21, 0.5899), (-0.03281, -1.21, 0.5899), (0.02656, -1.219, 0.6005), (-0.02656, -1.219, 0.6005), (0.02344, -1.112, 0.456), (-0.02344, -1.112, 0.456), (0.01562, -1.142, 0.4939), (-0.01563, -1.142, 0.4939), (-2.742e-07, -1.142, 0.4939), (-2.742e-07, -1.155, 0.514), (0.01875, -1.167, 0.5185), (-0.01875, -1.167, 0.5185), (0.02656, -1.175, 0.5244), (-0.02656, -1.175, 0.5244), (0.02187, -1.183, 0.5415), (-0.02188, -1.183, 0.5415), (0.007812, -1.184, 0.5428), (-0.007813, -1.184, 0.5428), (-2.742e-07, -1.183, 0.5246), (0.009375, -1.187, 0.5354), (-0.009375, -1.187, 0.5354), (0.01875, -1.186, 0.5341), (-0.01875, -1.186, 0.5341), (0.02187, -1.18, 0.5208), (-0.02188, -1.18, 0.5208), (0.01562, -1.174, 0.5196), (-0.01563, -1.174, 0.5196), (-2.742e-07, -1.169, 0.5132), (0.05156, -1.126, 0.5381), (-0.05156, -1.126, 0.5381), (0.03281, -1.159, 0.5317), (-0.03281, -1.159, 0.5317), (0.03594, -1.151, 0.5202), (-0.03594, -1.151, 0.5202), (0.04687, -1.133, 0.5483), (-0.04688, -1.133, 0.5483), (-2.742e-07, -1.083, 0.4307), (0.009375, -1.084, 0.432), (-0.009375, -1.084, 0.432), (0.01875, -1.093, 0.437), (-0.01875, -1.093, 0.437), (0.01875, -1.104, 0.448), (-0.01875, -1.104, 0.448), (-2.742e-07, -1.088, 0.4496), (0.01875, -1.093, 0.4539), (-0.01875, -1.093, 0.4539), (0.01875, -1.082, 0.4463), (-0.01875, -1.082, 0.4463), (0.009375, -1.077, 0.4408), (-0.009375, -1.077, 0.4408), (-2.742e-07, -1.076, 0.4395), (0.03437, -1.224, 0.5991), (-0.03438, -1.224, 0.5991), (0.0375, -1.215, 0.5898), (-0.0375, -1.215, 0.5898), (0.06719, -1.244, 0.6364), (-0.06719, -1.244, 0.6364), (0.05469, -1.246, 0.6333), (-0.05469, -1.246, 0.6333), (0.08437, -1.243, 0.6295), (-0.08438, -1.243, 0.6295), (0.1125, -1.225, 0.6307), (-0.1125, -1.225, 0.6307), (0.1172, -1.216, 0.6214), (-0.1172, -1.216, 0.6214), (0.1156, -1.204, 0.6069), (-0.1156, -1.204, 0.6069), (0.09531, -1.2, 0.5871), (-0.09531, -1.2, 0.5871), (0.075, -1.199, 0.578), (-0.075, -1.199, 0.578), (0.04531, -1.211, 0.5812), (-0.04531, -1.211, 0.5812), (0.03594, -1.233, 0.6119), (-0.03594, -1.233, 0.6119), (0.04219, -1.242, 0.6247), (-0.04219, -1.242, 0.6247), (0.04687, -1.236, 0.6249), (-0.04688, -1.236, 0.6249), (0.03906, -1.229, 0.6146), (-0.03906, -1.229, 0.6146), (0.04844, -1.209, 0.5865), (-0.04844, -1.209, 0.5865), (0.075, -1.199, 0.5836), (-0.075, -1.199, 0.5836), (0.09219, -1.199, 0.5915), (-0.09219, -1.199, 0.5915), (0.1094, -1.205, 0.6104), (-0.1094, -1.205, 0.6104), (0.1109, -1.213, 0.6219), (-0.1109, -1.213, 0.6219), (0.1062, -1.22, 0.63), (-0.1063, -1.22, 0.63), (0.08281, -1.238, 0.6309), (-0.08281, -1.238, 0.6309), (0.05625, -1.242, 0.6304), (-0.05625, -1.242, 0.6304), (0.06719, -1.24, 0.6334), (-0.06719, -1.24, 0.6334), (0.04062, -1.213, 0.595), (-0.04063, -1.213, 0.595), (0.03906, -1.219, 0.604), (-0.03906, -1.219, 0.604), (0.02187, -1.223, 0.6585), (-0.02188, -1.223, 0.6585), (0.03906, -1.248, 0.6909), (-0.03906, -1.248, 0.6909), (0.06719, -1.247, 0.6974), (-0.06719, -1.247, 0.6974), (0.09687, -1.225, 0.6802), (-0.09688, -1.225, 0.6802), (0.1359, -1.203, 0.6707), (-0.1359, -1.203, 0.6707), (0.1594, -1.193, 0.6666), (-0.1594, -1.193, 0.6666), (0.1547, -1.151, 0.6368), (-0.1547, -1.151, 0.6368), (0.1203, -1.138, 0.6054), (-0.1203, -1.138, 0.6054), (0.0875, -1.137, 0.5838), (-0.0875, -1.137, 0.5838), (-2.742e-07, -1.221, 0.7669), (-2.742e-07, -1.171, 0.8231), (-2.742e-07, -0.9381, 0.698), (-2.742e-07, -1.048, 0.5559), (-2.742e-07, -1.034, 0.44), (-2.742e-07, -1.035, 0.4816), (-2.742e-07, -1.058, 0.5227), (-2.742e-07, -1.061, 0.5413), (0.1703, -1.106, 0.685), (-0.1703, -1.106, 0.685), (0.1719, -1.1, 0.7108), (-0.1719, -1.1, 0.7108), (0.1547, -1.029, 0.7466), (-0.1547, -1.029, 0.7466), (0.09219, -1.006, 0.8052), (-0.09219, -1.006, 0.8052), (0.1469, -1.077, 0.6372), (-0.1469, -1.077, 0.6372), (0.1187, -1.029, 0.6513), (-0.1188, -1.029, 0.6513), (0.1281, -0.9993, 0.7009), (-0.1281, -0.9993, 0.7009), (0.06719, -0.9681, 0.738), (-0.06719, -0.9681, 0.738), (0.04687, -1.097, 0.5487), (-0.04688, -1.097, 0.5487), (0.03594, -1.065, 0.5555), (-0.03594, -1.065, 0.5555), (0.05781, -1.052, 0.4925), (-0.05781, -1.052, 0.4925), (0.05, -1.077, 0.5262), (-0.05, -1.077, 0.5262), (0.06562, -1.031, 0.4575), (-0.06563, -1.031, 0.4575), (0.02812, -1.044, 0.4866), (-0.02813, -1.044, 0.4866), (0.025, -1.068, 0.5234), (-0.025, -1.068, 0.5234), (0.03281, -1.034, 0.4479), (-0.03281, -1.034, 0.4479), (0.04375, -1.109, 0.5575), (-0.04375, -1.109, 0.5575), (0.04219, -1.121, 0.562), (-0.04219, -1.121, 0.562), (0.04062, -1.133, 0.5674), (-0.04063, -1.133, 0.5674), (0.04219, -1.053, 0.5701), (-0.04219, -1.053, 0.5701), (0.05937, -0.9912, 0.6322), (-0.05938, -0.9912, 0.6322), (0.06875, -0.9653, 0.6904), (-0.06875, -0.9653, 0.6904), (0.09062, -1.107, 0.8389), (-0.09063, -1.107, 0.8389), (0.09062, -1.166, 0.8133), (-0.09063, -1.166, 0.8133), (0.09062, -1.207, 0.7655), (-0.09063, -1.207, 0.7655), (0.09219, -1.201, 0.6894), (-0.09219, -1.201, 0.6894), (0.1453, -1.172, 0.6809), (-0.1453, -1.172, 0.6809), (0.1266, -1.169, 0.6949), (-0.1266, -1.169, 0.6949), (0.1281, -1.16, 0.7618), (-0.1281, -1.16, 0.7618), (0.1594, -1.156, 0.7307), (-0.1594, -1.156, 0.7307), (0.1594, -1.122, 0.7675), (-0.1594, -1.122, 0.7675), (0.1281, -1.125, 0.7982), (-0.1281, -1.125, 0.7982), (0.1281, -1.076, 0.8153), (-0.1281, -1.076, 0.8153), (0.1594, -1.074, 0.7825), (-0.1594, -1.074, 0.7825), (0.1234, -1.012, 0.7739), (-0.1234, -1.012, 0.7739), (0.09687, -0.9837, 0.7195), (-0.09688, -0.9837, 0.7195), (0.1641, -1.075, 0.73), (-0.1641, -1.075, 0.73), (0.08125, -1.075, 0.6077), (-0.08125, -1.075, 0.6077), (0.08594, -1.014, 0.6451), (-0.08594, -1.014, 0.6451), (0.1781, -1.079, 0.7464), (-0.1781, -1.079, 0.7464), (0.1547, -1.034, 0.6442), (-0.1547, -1.034, 0.6442), (0.2078, -1.005, 0.6739), (-0.2078, -1.005, 0.6739), (0.2562, -1.006, 0.7112), (-0.2563, -1.006, 0.7112), (0.2703, -1.038, 0.7538), (-0.2703, -1.038, 0.7538), (0.2469, -1.06, 0.7845), (-0.2469, -1.06, 0.7845), (0.2047, -1.074, 0.7668), (-0.2047, -1.074, 0.7668), (0.2031, -1.071, 0.7539), (-0.2031, -1.071, 0.7539), (0.2375, -1.057, 0.7694), (-0.2375, -1.057, 0.7694), (0.2531, -1.037, 0.7469), (-0.2531, -1.037, 0.7469), (0.2422, -1.013, 0.7123), (-0.2422, -1.013, 0.7123), (0.2062, -1.016, 0.6815), (-0.2063, -1.016, 0.6815), (0.1656, -1.041, 0.6566), (-0.1656, -1.041, 0.6566), (0.1844, -1.076, 0.7369), (-0.1844, -1.076, 0.7369), (0.1891, -1.058, 0.736), (-0.1891, -1.058, 0.736), (0.1766, -1.033, 0.6733), (-0.1766, -1.033, 0.6733), (0.2078, -1.01, 0.695), (-0.2078, -1.01, 0.695), (0.2375, -1.008, 0.7194), (-0.2375, -1.008, 0.7194), (0.2469, -1.026, 0.745), (-0.2469, -1.026, 0.745), (0.2344, -1.04, 0.762), (-0.2344, -1.04, 0.762), (0.2047, -1.051, 0.7505), (-0.2047, -1.051, 0.7505), (0.1687, -1.069, 0.7245), (-0.1688, -1.069, 0.7245), (0.1672, -1.046, 0.7124), (-0.1672, -1.046, 0.7124), (0.1516, -1.037, 0.6996), (-0.1516, -1.037, 0.6996), (0.1641, -1.036, 0.6984), (-0.1641, -1.036, 0.6984), (0.1687, -1.028, 0.6868), (-0.1688, -1.028, 0.6868), (0.1625, -1.024, 0.6817), (-0.1625, -1.024, 0.6817), (0.1453, -1.059, 0.661), (-0.1453, -1.059, 0.661), (0.1437, -1.04, 0.6688), (-0.1438, -1.04, 0.6688), (0.1437, -1.044, 0.6808), (-0.1438, -1.044, 0.6808), (0.1594, -1.059, 0.7104), (-0.1594, -1.059, 0.7104), (0.1781, -1.055, 0.7231), (-0.1781, -1.055, 0.7231), (0.1781, -1.045, 0.7281), (-0.1781, -1.045, 0.7281), (0.1625, -1.016, 0.6871), (-0.1625, -1.016, 0.6871), (0.1703, -1.02, 0.6922), (-0.1703, -1.02, 0.6922), (0.1656, -1.027, 0.7025), (-0.1656, -1.027, 0.7025), (0.1531, -1.029, 0.705), (-0.1531, -1.029, 0.705), (0.1687, -1.038, 0.7178), (-0.1688, -1.038, 0.7178), (0.2078, -1.04, 0.7542), (-0.2078, -1.04, 0.7542), (0.2375, -1.031, 0.7648), (-0.2375, -1.031, 0.7648), (0.2516, -1.018, 0.7491), (-0.2516, -1.018, 0.7491), (0.2422, -1.001, 0.7226), (-0.2422, -1.001, 0.7226), (0.2094, -1.001, 0.7013), (-0.2094, -1.001, 0.7013), (0.1766, -1.025, 0.6808), (-0.1766, -1.025, 0.6808), (0.1906, -1.047, 0.7397), (-0.1906, -1.047, 0.7397), (0.1781, -1.029, 0.7085), (-0.1781, -1.029, 0.7085), (0.1875, -1.023, 0.7017), (-0.1875, -1.023, 0.7017), (0.2, -1.025, 0.7155), (-0.2, -1.025, 0.7155), (0.1922, -1.033, 0.7214), (-0.1922, -1.033, 0.7214), (0.2031, -1.036, 0.7343), (-0.2031, -1.036, 0.7343), (0.2109, -1.029, 0.7275), (-0.2109, -1.029, 0.7275), (0.2219, -1.031, 0.7323), (-0.2219, -1.031, 0.7323), (0.2172, -1.038, 0.7425), (-0.2172, -1.038, 0.7425), (0.2047, -1.041, 0.7802), (-0.2047, -1.041, 0.7802), (0.25, -1.035, 0.7924), (-0.25, -1.035, 0.7924), (0.2734, -1.023, 0.7589), (-0.2734, -1.023, 0.7589), (0.2625, -0.9898, 0.7228), (-0.2625, -0.9898, 0.7228), (0.2078, -0.9801, 0.6953), (-0.2078, -0.9801, 0.6953), (0.1578, -1.003, 0.6701), (-0.1578, -1.003, 0.6701), (0.1719, -1.052, 0.7595), (-0.1719, -1.052, 0.7595)], [], [(0, 32, 33, 1), (1, 33, 34, 2), (2, 34, 35, 3), (3, 35, 36, 4), (4, 36, 37, 5), (5, 37, 38, 6), (6, 38, 39, 7), (7, 39, 40, 8), (8, 40, 41, 9), (9, 41, 42, 10), (10, 42, 43, 11), (11, 43, 44, 12), (12, 44, 45, 13), (13, 45, 46, 14), (14, 46, 47, 15), (15, 47, 48, 16), (16, 48, 49, 17), (17, 49, 50, 18), (18, 50, 51, 19), (19, 51, 52, 20), (20, 52, 53, 21), (21, 53, 54, 22), (22, 54, 55, 23), (23, 55, 56, 24), (24, 56, 57, 25), (25, 57, 58, 26), (26, 58, 59, 27), (27, 59, 60, 28), (28, 60, 61, 29), (29, 61, 62, 30), (30, 62, 63, 31), (32, 0, 31, 63), (32, 63, 64, 95), (63, 62, 65, 64), (62, 61, 66, 65), (61, 60, 67, 66), (60, 59, 68, 67), (59, 58, 69, 68), (58, 57, 70, 69), (57, 56, 71, 70), (56, 55, 72, 71), (55, 54, 73, 72), (54, 53, 74, 73), (53, 52, 75, 74), (52, 51, 76, 75), (51, 50, 77, 76), (50, 49, 78, 77), (49, 48, 79, 78), (48, 47, 80, 79), (47, 46, 81, 80), (46, 45, 82, 81), (45, 44, 83, 82), (44, 43, 84, 83), (43, 42, 85, 84), (42, 41, 86, 85), (41, 40, 87, 86), (40, 39, 88, 87), (39, 38, 89, 88), (38, 37, 90, 89), (37, 36, 91, 90), (36, 35, 92, 91), (35, 34, 93, 92), (34, 33, 94, 93), (33, 32, 95, 94), (94, 95, 96, 97), (93, 94, 97, 98), (92, 93, 98, 99), (91, 92, 99, 100), (90, 91, 100, 101), (89, 90, 101, 102), (88, 89, 102, 103), (87, 88, 103, 104), (86, 87, 104, 105), (85, 86, 105, 106), (84, 85, 106, 107), (83, 84, 107, 108), (82, 83, 108, 109), (81, 82, 109, 110), (80, 81, 110, 111), (79, 80, 111, 112), (78, 79, 112, 113), (77, 78, 113, 114), (76, 77, 114, 115), (75, 76, 115, 116), (74, 75, 116, 117), (73, 74, 117, 118), (72, 73, 118, 119), (71, 72, 119, 120), (70, 71, 120, 121), (69, 70, 121, 122), (68, 69, 122, 123), (67, 68, 123, 124), (66, 67, 124, 125), (65, 66, 125, 126), (64, 65, 126, 127), (95, 64, 127, 96), (96, 127, 128, 159), (127, 126, 129, 128), (126, 125, 130, 129), (125, 124, 131, 130), (124, 123, 132, 131), (123, 122, 133, 132), (122, 121, 134, 133), (121, 120, 135, 134), (120, 119, 136, 135), (119, 118, 137, 136), (118, 117, 138, 137), (117, 116, 139, 138), (116, 115, 140, 139), (115, 114, 141, 140), (114, 113, 142, 141), (113, 112, 143, 142), (112, 111, 144, 143), (111, 110, 145, 144), (110, 109, 146, 145), (109, 108, 147, 146), (108, 107, 148, 147), (107, 106, 149, 148), (106, 105, 150, 149), (105, 104, 151, 150), (104, 103, 152, 151), (103, 102, 153, 152), (102, 101, 154, 153), (101, 100, 155, 154), (100, 99, 156, 155), (99, 98, 157, 156), (98, 97, 158, 157), (97, 96, 159, 158), (158, 159, 160, 161), (157, 158, 161, 162), (156, 157, 162, 163), (155, 156, 163, 164), (154, 155, 164, 165), (153, 154, 165, 166), (152, 153, 166, 167), (151, 152, 167, 168), (150, 151, 168, 169), (149, 150, 169, 170), (148, 149, 170, 171), (147, 148, 171, 172), (146, 147, 172, 173), (145, 146, 173, 174), (144, 145, 174, 175), (143, 144, 175, 176), (142, 143, 176, 177), (141, 142, 177, 178), (140, 141, 178, 179), (139, 140, 179, 180), (138, 139, 180, 181), (137, 138, 181, 182), (136, 137, 182, 183), (135, 136, 183, 184), (134, 135, 184, 185), (133, 134, 185, 186), (132, 133, 186, 187), (131, 132, 187, 188), (130, 131, 188, 189), (129, 130, 189, 190), (128, 129, 190, 191), (159, 128, 191, 160), (160, 191, 192, 223), (191, 190, 193, 192), (190, 189, 194, 193), (189, 188, 195, 194), (188, 187, 196, 195), (187, 186, 197, 196), (186, 185, 198, 197), (185, 184, 199, 198), (184, 183, 200, 199), (183, 182, 201, 200), (182, 181, 202, 201), (181, 180, 203, 202), (180, 179, 204, 203), (179, 178, 205, 204), (178, 177, 206, 205), (177, 176, 207, 206), (176, 175, 208, 207), (175, 174, 209, 208), (174, 173, 210, 209), (173, 172, 211, 210), (172, 171, 212, 211), (171, 170, 213, 212), (170, 169, 214, 213), (169, 168, 215, 214), (168, 167, 216, 215), (167, 166, 217, 216), (166, 165, 218, 217), (165, 164, 219, 218), (164, 163, 220, 219), (163, 162, 221, 220), (162, 161, 222, 221), (161, 160, 223, 222), (222, 223, 224), (221, 222, 224), (220, 221, 224), (219, 220, 224), (218, 219, 224), (217, 218, 224), (216, 217, 224), (215, 216, 224), (214, 215, 224), (213, 214, 224), (212, 213, 224), (211, 212, 224), (210, 211, 224), (209, 210, 224), (208, 209, 224), (207, 208, 224), (206, 207, 224), (205, 206, 224), (204, 205, 224), (203, 204, 224), (202, 203, 224), (201, 202, 224), (200, 201, 224), (199, 200, 224), (198, 199, 224), (197, 198, 224), (196, 197, 224), (195, 196, 224), (194, 195, 224), (193, 194, 224), (192, 193, 224), (223, 192, 224), (225, 226, 227, 230), (227, 228, 229, 230), (225, 230, 231, 236), (230, 229, 232, 231), (229, 228, 233, 232), (228, 227, 234, 233), (227, 226, 235, 234), (226, 225, 236, 235), (234, 235, 236, 231), (232, 233, 234, 231), (241, 240, 239, 242), (239, 238, 237, 242), (247, 248, 237, 238), (246, 247, 238, 239), (245, 246, 239, 240), (244, 245, 240, 241), (243, 244, 241, 242), (248, 243, 242, 237), (246, 245, 244, 243), (248, 247, 246, 243), (257, 256, 259, 258), (255, 257, 258, 260), (256, 253, 262, 259), (255, 260, 261, 254), (254, 261, 266, 249), (253, 252, 263, 262), (252, 251, 264, 263), (250, 249, 266, 265), (251, 250, 265, 264), (264, 265, 268, 269), (265, 266, 267, 268), (263, 264, 269, 270), (262, 263, 270, 271), (261, 272, 267, 266), (260, 273, 272, 261), (259, 262, 271, 274), (260, 258, 275, 273), (258, 259, 274, 275), (275, 274, 277, 276), (273, 275, 276, 278), (274, 271, 280, 277), (273, 278, 279, 272), (272, 279, 284, 267), (271, 270, 281, 280), (270, 269, 282, 281), (268, 267, 284, 283), (269, 268, 283, 282), (282, 283, 285), (283, 284, 285), (281, 282, 285), (280, 281, 285), (279, 285, 284), (278, 285, 279), (277, 280, 285), (278, 276, 285), (276, 277, 285), (318, 286, 287), (318, 287, 288), (318, 288, 289), (318, 289, 290), (318, 290, 291), (318, 291, 292), (318, 292, 293), (318, 293, 294), (318, 294, 295), (318, 295, 296), (318, 296, 297), (318, 297, 298), (318, 298, 299), (318, 299, 300), (318, 300, 301), (318, 301, 302), (318, 302, 303), (318, 303, 304), (318, 304, 305), (318, 305, 306), (318, 306, 307), (318, 307, 308), (318, 308, 309), (318, 309, 310), (318, 310, 311), (318, 311, 312), (318, 312, 313), (318, 313, 314), (318, 314, 315), (318, 315, 316), (318, 316, 317), (318, 317, 286), (319, 287, 286), (319, 288, 287), (319, 289, 288), (319, 290, 289), (319, 291, 290), (319, 292, 291), (319, 293, 292), (319, 294, 293), (319, 295, 294), (319, 296, 295), (319, 297, 296), (319, 298, 297), (319, 299, 298), (319, 300, 299), (319, 301, 300), (319, 302, 301), (319, 303, 302), (319, 304, 303), (319, 305, 304), (319, 306, 305), (319, 307, 306), (319, 308, 307), (319, 309, 308), (319, 310, 309), (319, 311, 310), (319, 312, 311), (319, 313, 312), (319, 314, 313), (319, 315, 314), (319, 316, 315), (319, 317, 316), (319, 286, 317), (353, 352, 321), (352, 351, 321), (351, 350, 321), (350, 349, 321), (349, 348, 321), (348, 347, 321), (347, 346, 321), (346, 345, 321), (345, 344, 321), (344, 343, 321), (343, 342, 321), (342, 341, 321), (341, 340, 321), (340, 339, 321), (339, 338, 321), (338, 337, 321), (337, 336, 321), (336, 335, 321), (335, 334, 321), (334, 333, 321), (333, 332, 321), (332, 331, 321), (331, 330, 321), (330, 329, 321), (329, 328, 321), (328, 327, 321), (327, 326, 321), (326, 325, 321), (325, 324, 321), (324, 323, 321), (323, 322, 321), (322, 353, 321), (352, 353, 320), (351, 352, 320), (350, 351, 320), (349, 350, 320), (348, 349, 320), (347, 348, 320), (346, 347, 320), (345, 346, 320), (344, 345, 320), (343, 344, 320), (342, 343, 320), (341, 342, 320), (340, 341, 320), (339, 340, 320), (338, 339, 320), (337, 338, 320), (336, 337, 320), (335, 336, 320), (334, 335, 320), (333, 334, 320), (332, 333, 320), (331, 332, 320), (330, 331, 320), (329, 330, 320), (328, 329, 320), (327, 328, 320), (326, 327, 320), (325, 326, 320), (324, 325, 320), (323, 324, 320), (322, 323, 320), (353, 322, 320), (387, 386, 355), (386, 385, 355), (385, 384, 355), (384, 383, 355), (383, 382, 355), (382, 381, 355), (381, 380, 355), (380, 379, 355), (379, 378, 355), (378, 377, 355), (377, 376, 355), (376, 375, 355), (375, 374, 355), (374, 373, 355), (373, 372, 355), (372, 371, 355), (371, 370, 355), (370, 369, 355), (369, 368, 355), (368, 367, 355), (367, 366, 355), (366, 365, 355), (365, 364, 355), (364, 363, 355), (363, 362, 355), (362, 361, 355), (361, 360, 355), (360, 359, 355), (359, 358, 355), (358, 357, 355), (357, 356, 355), (356, 387, 355), (386, 387, 354), (385, 386, 354), (384, 385, 354), (383, 384, 354), (382, 383, 354), (381, 382, 354), (380, 381, 354), (379, 380, 354), (378, 379, 354), (377, 378, 354), (376, 377, 354), (375, 376, 354), (374, 375, 354), (373, 374, 354), (372, 373, 354), (371, 372, 354), (370, 371, 354), (369, 370, 354), (368, 369, 354), (367, 368, 354), (366, 367, 354), (365, 366, 354), (364, 365, 354), (363, 364, 354), (362, 363, 354), (361, 362, 354), (360, 361, 354), (359, 360, 354), (358, 359, 354), (357, 358, 354), (356, 357, 354), (387, 356, 354), (420, 388, 389), (420, 389, 390), (420, 390, 391), (420, 391, 392), (420, 392, 393), (420, 393, 394), (420, 394, 395), (420, 395, 396), (420, 396, 397), (420, 397, 398), (420, 398, 399), (420, 399, 400), (420, 400, 401), (420, 401, 402), (420, 402, 403), (420, 403, 404), (420, 404, 405), (420, 405, 406), (420, 406, 407), (420, 407, 408), (420, 408, 409), (420, 409, 410), (420, 410, 411), (420, 411, 412), (420, 412, 413), (420, 413, 414), (420, 414, 415), (420, 415, 416), (420, 416, 417), (420, 417, 418), (420, 418, 419), (420, 419, 388), (421, 389, 388), (421, 390, 389), (421, 391, 390), (421, 392, 391), (421, 393, 392), (421, 394, 393), (421, 395, 394), (421, 396, 395), (421, 397, 396), (421, 398, 397), (421, 399, 398), (421, 400, 399), (421, 401, 400), (421, 402, 401), (421, 403, 402), (421, 404, 403), (421, 405, 404), (421, 406, 405), (421, 407, 406), (421, 408, 407), (421, 409, 408), (421, 410, 409), (421, 411, 410), (421, 412, 411), (421, 413, 412), (421, 414, 413), (421, 415, 414), (421, 416, 415), (421, 417, 416), (421, 418, 417), (421, 419, 418), (421, 388, 419), (455, 454, 423), (454, 453, 423), (453, 452, 423), (452, 451, 423), (451, 450, 423), (450, 449, 423), (449, 448, 423), (448, 447, 423), (447, 446, 423), (446, 445, 423), (445, 444, 423), (444, 443, 423), (443, 442, 423), (442, 441, 423), (441, 440, 423), (440, 439, 423), (439, 438, 423), (438, 437, 423), (437, 436, 423), (436, 435, 423), (435, 434, 423), (434, 433, 423), (433, 432, 423), (432, 431, 423), (431, 430, 423), (430, 429, 423), (429, 428, 423), (428, 427, 423), (427, 426, 423), (426, 425, 423), (425, 424, 423), (424, 455, 423), (454, 455, 422), (453, 454, 422), (452, 453, 422), (451, 452, 422), (450, 451, 422), (449, 450, 422), (448, 449, 422), (447, 448, 422), (446, 447, 422), (445, 446, 422), (444, 445, 422), (443, 444, 422), (442, 443, 422), (441, 442, 422), (440, 441, 422), (439, 440, 422), (438, 439, 422), (437, 438, 422), (436, 437, 422), (435, 436, 422), (434, 435, 422), (433, 434, 422), (432, 433, 422), (431, 432, 422), (430, 431, 422), (429, 430, 422), (428, 429, 422), (427, 428, 422), (426, 427, 422), (425, 426, 422), (424, 425, 422), (455, 424, 422), (488, 456, 457), (488, 457, 458), (488, 458, 459), (488, 459, 460), (488, 460, 461), (488, 461, 462), (488, 462, 463), (488, 463, 464), (488, 464, 465), (488, 465, 466), (488, 466, 467), (488, 467, 468), (488, 468, 469), (488, 469, 470), (488, 470, 471), (488, 471, 472), (488, 472, 473), (488, 473, 474), (488, 474, 475), (488, 475, 476), (488, 476, 477), (488, 477, 478), (488, 478, 479), (488, 479, 480), (488, 480, 481), (488, 481, 482), (488, 482, 483), (488, 483, 484), (488, 484, 485), (488, 485, 486), (488, 486, 487), (488, 487, 456), (489, 457, 456), (489, 458, 457), (489, 459, 458), (489, 460, 459), (489, 461, 460), (489, 462, 461), (489, 463, 462), (489, 464, 463), (489, 465, 464), (489, 466, 465), (489, 467, 466), (489, 468, 467), (489, 469, 468), (489, 470, 469), (489, 471, 470), (489, 472, 471), (489, 473, 472), (489, 474, 473), (489, 475, 474), (489, 476, 475), (489, 477, 476), (489, 478, 477), (489, 479, 478), (489, 480, 479), (489, 481, 480), (489, 482, 481), (489, 483, 482), (489, 484, 483), (489, 485, 484), (489, 486, 485), (489, 487, 486), (489, 456, 487), (523, 522, 491), (522, 521, 491), (521, 520, 491), (520, 519, 491), (519, 518, 491), (518, 517, 491), (517, 516, 491), (516, 515, 491), (515, 514, 491), (514, 513, 491), (513, 512, 491), (512, 511, 491), (511, 510, 491), (510, 509, 491), (509, 508, 491), (508, 507, 491), (507, 506, 491), (506, 505, 491), (505, 504, 491), (504, 503, 491), (503, 502, 491), (502, 501, 491), (501, 500, 491), (500, 499, 491), (499, 498, 491), (498, 497, 491), (497, 496, 491), (496, 495, 491), (495, 494, 491), (494, 493, 491), (493, 492, 491), (492, 523, 491), (522, 523, 490), (521, 522, 490), (520, 521, 490), (519, 520, 490), (518, 519, 490), (517, 518, 490), (516, 517, 490), (515, 516, 490), (514, 515, 490), (513, 514, 490), (512, 513, 490), (511, 512, 490), (510, 511, 490), (509, 510, 490), (508, 509, 490), (507, 508, 490), (506, 507, 490), (505, 506, 490), (504, 505, 490), (503, 504, 490), (502, 503, 490), (501, 502, 490), (500, 501, 490), (499, 500, 490), (498, 499, 490), (497, 498, 490), (496, 497, 490), (495, 496, 490), (494, 495, 490), (493, 494, 490), (492, 493, 490), (523, 492, 490), (556, 524, 525), (556, 525, 526), (556, 526, 527), (556, 527, 528), (556, 528, 529), (556, 529, 530), (556, 530, 531), (556, 531, 532), (556, 532, 533), (556, 533, 534), (556, 534, 535), (556, 535, 536), (556, 536, 537), (556, 537, 538), (556, 538, 539), (556, 539, 540), (556, 540, 541), (556, 541, 542), (556, 542, 543), (556, 543, 544), (556, 544, 545), (556, 545, 546), (556, 546, 547), (556, 547, 548), (556, 548, 549), (556, 549, 550), (556, 550, 551), (556, 551, 552), (556, 552, 553), (556, 553, 554), (556, 554, 555), (556, 555, 524), (557, 525, 524), (557, 526, 525), (557, 527, 526), (557, 528, 527), (557, 529, 528), (557, 530, 529), (557, 531, 530), (557, 532, 531), (557, 533, 532), (557, 534, 533), (557, 535, 534), (557, 536, 535), (557, 537, 536), (557, 538, 537), (557, 539, 538), (557, 540, 539), (557, 541, 540), (557, 542, 541), (557, 543, 542), (557, 544, 543), (557, 545, 544), (557, 546, 545), (557, 547, 546), (557, 548, 547), (557, 549, 548), (557, 550, 549), (557, 551, 550), (557, 552, 551), (557, 553, 552), (557, 554, 553), (557, 555, 554), (557, 524, 555), (591, 590, 559), (590, 589, 559), (589, 588, 559), (588, 587, 559), (587, 586, 559), (586, 585, 559), (585, 584, 559), (584, 583, 559), (583, 582, 559), (582, 581, 559), (581, 580, 559), (580, 579, 559), (579, 578, 559), (578, 577, 559), (577, 576, 559), (576, 575, 559), (575, 574, 559), (574, 573, 559), (573, 572, 559), (572, 571, 559), (571, 570, 559), (570, 569, 559), (569, 568, 559), (568, 567, 559), (567, 566, 559), (566, 565, 559), (565, 564, 559), (564, 563, 559), (563, 562, 559), (562, 561, 559), (561, 560, 559), (560, 591, 559), (590, 591, 558), (589, 590, 558), (588, 589, 558), (587, 588, 558), (586, 587, 558), (585, 586, 558), (584, 585, 558), (583, 584, 558), (582, 583, 558), (581, 582, 558), (580, 581, 558), (579, 580, 558), (578, 579, 558), (577, 578, 558), (576, 577, 558), (575, 576, 558), (574, 575, 558), (573, 574, 558), (572, 573, 558), (571, 572, 558), (570, 571, 558), (569, 570, 558), (568, 569, 558), (567, 568, 558), (566, 567, 558), (565, 566, 558), (564, 565, 558), (563, 564, 558), (562, 563, 558), (561, 562, 558), (560, 561, 558), (591, 560, 558), (592, 596, 595, 594), (592, 594, 593), (603, 593, 601, 602), (592, 593, 604), (604, 593, 603), (604, 603, 600), (605, 604, 600), (603, 602, 601, 600), (605, 600, 599), (605, 599, 598, 597), (593, 594, 599, 600), (593, 600, 601), (594, 595, 598, 599), (595, 596, 597, 598), (592, 604, 605), (619, 607, 606), (616, 615, 614, 613), (617, 616, 613, 612), (618, 611, 610), (618, 617, 612, 611), (606, 612, 613, 614), (606, 611, 612), (608, 609, 610, 611), (606, 607, 611), (607, 608, 611), (607, 618, 608), (619, 618, 607), (608, 618, 610, 609), (619, 617, 618), (619, 615, 616, 617), (620, 624, 623, 622), (620, 622, 621), (631, 621, 629, 630), (620, 621, 632), (632, 621, 631), (632, 631, 628), (633, 632, 628), (631, 630, 629, 628), (633, 628, 627), (633, 627, 626, 625), (621, 622, 627, 628), (621, 628, 629), (622, 623, 626, 627), (623, 624, 625, 626), (620, 632, 633), (647, 635, 634), (644, 643, 642, 641), (645, 644, 641, 640), (646, 639, 638), (646, 645, 640, 639), (634, 640, 641, 642), (634, 639, 640), (636, 637, 638, 639), (634, 635, 639), (635, 636, 639), (635, 646, 636), (647, 646, 635), (636, 646, 638, 637), (647, 645, 646), (647, 643, 644, 645), (648, 652, 651, 650), (648, 650, 649), (659, 649, 657, 658), (648, 649, 660), (660, 649, 659), (660, 659, 656), (661, 660, 656), (659, 658, 657, 656), (661, 656, 655), (661, 655, 654, 653), (649, 650, 655, 656), (649, 656, 657), (650, 651, 654, 655), (651, 652, 653, 654), (648, 660, 661), (675, 663, 662), (672, 671, 670, 669), (673, 672, 669, 668), (674, 667, 666), (674, 673, 668, 667), (662, 668, 669, 670), (662, 667, 668), (664, 665, 666, 667), (662, 663, 667), (663, 664, 667), (663, 674, 664), (675, 674, 663), (664, 674, 666, 665), (675, 673, 674), (675, 671, 672, 673), (676, 680, 679, 678), (676, 678, 677), (687, 677, 685, 686), (676, 677, 688), (688, 677, 687), (688, 687, 684), (689, 688, 684), (687, 686, 685, 684), (689, 684, 683), (689, 683, 682, 681), (677, 678, 683, 684), (677, 684, 685), (678, 679, 682, 683), (679, 680, 681, 682), (676, 688, 689), (703, 691, 690), (700, 699, 698, 697), (701, 700, 697, 696), (702, 695, 694), (702, 701, 696, 695), (690, 696, 697, 698), (690, 695, 696), (692, 693, 694, 695), (690, 691, 695), (691, 692, 695), (691, 702, 692), (703, 702, 691), (692, 702, 694, 693), (703, 701, 702), (703, 699, 700, 701), (704, 708, 707, 706), (704, 706, 705), (715, 705, 713, 714), (704, 705, 716), (716, 705, 715), (716, 715, 712), (717, 716, 712), (715, 714, 713, 712), (717, 712, 711), (717, 711, 710, 709), (705, 706, 711, 712), (705, 712, 713), (706, 707, 710, 711), (707, 708, 709, 710), (704, 716, 717), (718, 749, 751), (749, 748, 751), (748, 747, 751), (747, 746, 751), (746, 745, 751), (745, 744, 751), (744, 743, 751), (743, 742, 751), (742, 741, 751), (741, 740, 751), (740, 739, 751), (739, 738, 751), (738, 737, 751), (737, 736, 751), (736, 735, 751), (735, 734, 751), (734, 733, 751), (733, 732, 751), (732, 731, 751), (731, 730, 751), (730, 729, 751), (729, 728, 751), (728, 727, 751), (727, 726, 751), (726, 725, 751), (725, 724, 751), (724, 723, 751), (723, 722, 751), (722, 721, 751), (721, 720, 751), (720, 719, 751), (719, 718, 751), (749, 718, 750), (748, 749, 750), (747, 748, 750), (746, 747, 750), (745, 746, 750), (744, 745, 750), (743, 744, 750), (742, 743, 750), (741, 742, 750), (740, 741, 750), (739, 740, 750), (738, 739, 750), (737, 738, 750), (736, 737, 750), (735, 736, 750), (734, 735, 750), (733, 734, 750), (732, 733, 750), (731, 732, 750), (730, 731, 750), (729, 730, 750), (728, 729, 750), (727, 728, 750), (726, 727, 750), (725, 726, 750), (724, 725, 750), (723, 724, 750), (722, 723, 750), (721, 722, 750), (720, 721, 750), (719, 720, 750), (718, 719, 750), (752, 785, 754), (752, 754, 755), (752, 755, 756), (752, 756, 757), (752, 757, 758), (752, 758, 759), (752, 759, 760), (752, 760, 761), (752, 761, 762), (752, 762, 763), (752, 763, 764), (752, 764, 765), (752, 765, 766), (752, 766, 767), (752, 767, 768), (752, 768, 769), (752, 769, 770), (752, 770, 771), (752, 771, 772), (752, 772, 773), (752, 773, 774), (752, 774, 775), (752, 775, 776), (752, 776, 777), (752, 777, 778), (752, 778, 779), (752, 779, 780), (752, 780, 781), (752, 781, 782), (752, 782, 783), (752, 783, 784), (752, 784, 785), (753, 754, 785), (753, 755, 754), (753, 756, 755), (753, 757, 756), (753, 758, 757), (753, 759, 758), (753, 760, 759), (753, 761, 760), (753, 762, 761), (753, 763, 762), (753, 764, 763), (753, 765, 764), (753, 766, 765), (753, 767, 766), (753, 768, 767), (753, 769, 768), (753, 770, 769), (753, 771, 770), (753, 772, 771), (753, 773, 772), (753, 774, 773), (753, 775, 774), (753, 776, 775), (753, 777, 776), (753, 778, 777), (753, 779, 778), (753, 780, 779), (753, 781, 780), (753, 782, 781), (753, 783, 782), (753, 784, 783), (753, 785, 784), (786, 817, 819), (817, 816, 819), (816, 815, 819), (815, 814, 819), (814, 813, 819), (813, 812, 819), (812, 811, 819), (811, 810, 819), (810, 809, 819), (809, 808, 819), (808, 807, 819), (807, 806, 819), (806, 805, 819), (805, 804, 819), (804, 803, 819), (803, 802, 819), (802, 801, 819), (801, 800, 819), (800, 799, 819), (799, 798, 819), (798, 797, 819), (797, 796, 819), (796, 795, 819), (795, 794, 819), (794, 793, 819), (793, 792, 819), (792, 791, 819), (791, 790, 819), (790, 789, 819), (789, 788, 819), (788, 787, 819), (787, 786, 819), (817, 786, 818), (816, 817, 818), (815, 816, 818), (814, 815, 818), (813, 814, 818), (812, 813, 818), (811, 812, 818), (810, 811, 818), (809, 810, 818), (808, 809, 818), (807, 808, 818), (806, 807, 818), (805, 806, 818), (804, 805, 818), (803, 804, 818), (802, 803, 818), (801, 802, 818), (800, 801, 818), (799, 800, 818), (798, 799, 818), (797, 798, 818), (796, 797, 818), (795, 796, 818), (794, 795, 818), (793, 794, 818), (792, 793, 818), (791, 792, 818), (790, 791, 818), (789, 790, 818), (788, 789, 818), (787, 788, 818), (786, 787, 818), (820, 853, 822), (820, 822, 823), (820, 823, 824), (820, 824, 825), (820, 825, 826), (820, 826, 827), (820, 827, 828), (820, 828, 829), (820, 829, 830), (820, 830, 831), (820, 831, 832), (820, 832, 833), (820, 833, 834), (820, 834, 835), (820, 835, 836), (820, 836, 837), (820, 837, 838), (820, 838, 839), (820, 839, 840), (820, 840, 841), (820, 841, 842), (820, 842, 843), (820, 843, 844), (820, 844, 845), (820, 845, 846), (820, 846, 847), (820, 847, 848), (820, 848, 849), (820, 849, 850), (820, 850, 851), (820, 851, 852), (820, 852, 853), (821, 822, 853), (821, 823, 822), (821, 824, 823), (821, 825, 824), (821, 826, 825), (821, 827, 826), (821, 828, 827), (821, 829, 828), (821, 830, 829), (821, 831, 830), (821, 832, 831), (821, 833, 832), (821, 834, 833), (821, 835, 834), (821, 836, 835), (821, 837, 836), (821, 838, 837), (821, 839, 838), (821, 840, 839), (821, 841, 840), (821, 842, 841), (821, 843, 842), (821, 844, 843), (821, 845, 844), (821, 846, 845), (821, 847, 846), (821, 848, 847), (821, 849, 848), (821, 850, 849), (821, 851, 850), (821, 852, 851), (821, 853, 852), (854, 885, 887), (885, 884, 887), (884, 883, 887), (883, 882, 887), (882, 881, 887), (881, 880, 887), (880, 879, 887), (879, 878, 887), (878, 877, 887), (877, 876, 887), (876, 875, 887), (875, 874, 887), (874, 873, 887), (873, 872, 887), (872, 871, 887), (871, 870, 887), (870, 869, 887), (869, 868, 887), (868, 867, 887), (867, 866, 887), (866, 865, 887), (865, 864, 887), (864, 863, 887), (863, 862, 887), (862, 861, 887), (861, 860, 887), (860, 859, 887), (859, 858, 887), (858, 857, 887), (857, 856, 887), (856, 855, 887), (855, 854, 887), (885, 854, 886), (884, 885, 886), (883, 884, 886), (882, 883, 886), (881, 882, 886), (880, 881, 886), (879, 880, 886), (878, 879, 886), (877, 878, 886), (876, 877, 886), (875, 876, 886), (874, 875, 886), (873, 874, 886), (872, 873, 886), (871, 872, 886), (870, 871, 886), (869, 870, 886), (868, 869, 886), (867, 868, 886), (866, 867, 886), (865, 866, 886), (864, 865, 886), (863, 864, 886), (862, 863, 886), (861, 862, 886), (860, 861, 886), (859, 860, 886), (858, 859, 886), (857, 858, 886), (856, 857, 886), (855, 856, 886), (854, 855, 886), (888, 921, 890), (888, 890, 891), (888, 891, 892), (888, 892, 893), (888, 893, 894), (888, 894, 895), (888, 895, 896), (888, 896, 897), (888, 897, 898), (888, 898, 899), (888, 899, 900), (888, 900, 901), (888, 901, 902), (888, 902, 903), (888, 903, 904), (888, 904, 905), (888, 905, 906), (888, 906, 907), (888, 907, 908), (888, 908, 909), (888, 909, 910), (888, 910, 911), (888, 911, 912), (888, 912, 913), (888, 913, 914), (888, 914, 915), (888, 915, 916), (888, 916, 917), (888, 917, 918), (888, 918, 919), (888, 919, 920), (888, 920, 921), (889, 890, 921), (889, 891, 890), (889, 892, 891), (889, 893, 892), (889, 894, 893), (889, 895, 894), (889, 896, 895), (889, 897, 896), (889, 898, 897), (889, 899, 898), (889, 900, 899), (889, 901, 900), (889, 902, 901), (889, 903, 902), (889, 904, 903), (889, 905, 904), (889, 906, 905), (889, 907, 906), (889, 908, 907), (889, 909, 908), (889, 910, 909), (889, 911, 910), (889, 912, 911), (889, 913, 912), (889, 914, 913), (889, 915, 914), (889, 916, 915), (889, 917, 916), (889, 918, 917), (889, 919, 918), (889, 920, 919), (889, 921, 920), (922, 953, 955), (953, 952, 955), (952, 951, 955), (951, 950, 955), (950, 949, 955), (949, 948, 955), (948, 947, 955), (947, 946, 955), (946, 945, 955), (945, 944, 955), (944, 943, 955), (943, 942, 955), (942, 941, 955), (941, 940, 955), (940, 939, 955), (939, 938, 955), (938, 937, 955), (937, 936, 955), (936, 935, 955), (935, 934, 955), (934, 933, 955), (933, 932, 955), (932, 931, 955), (931, 930, 955), (930, 929, 955), (929, 928, 955), (928, 927, 955), (927, 926, 955), (926, 925, 955), (925, 924, 955), (924, 923, 955), (923, 922, 955), (953, 922, 954), (952, 953, 954), (951, 952, 954), (950, 951, 954), (949, 950, 954), (948, 949, 954), (947, 948, 954), (946, 947, 954), (945, 946, 954), (944, 945, 954), (943, 944, 954), (942, 943, 954), (941, 942, 954), (940, 941, 954), (939, 940, 954), (938, 939, 954), (937, 938, 954), (936, 937, 954), (935, 936, 954), (934, 935, 954), (933, 934, 954), (932, 933, 954), (931, 932, 954), (930, 931, 954), (929, 930, 954), (928, 929, 954), (927, 928, 954), (926, 927, 954), (925, 926, 954), (924, 925, 954), (923, 924, 954), (922, 923, 954), (956, 987, 989), (987, 986, 989), (986, 985, 989), (985, 984, 989), (984, 983, 989), (983, 982, 989), (982, 981, 989), (981, 980, 989), (980, 979, 989), (979, 978, 989), (978, 977, 989), (977, 976, 989), (976, 975, 989), (975, 974, 989), (974, 973, 989), (973, 972, 989), (972, 971, 989), (971, 970, 989), (970, 969, 989), (969, 968, 989), (968, 967, 989), (967, 966, 989), (966, 965, 989), (965, 964, 989), (964, 963, 989), (963, 962, 989), (962, 961, 989), (961, 960, 989), (960, 959, 989), (959, 958, 989), (958, 957, 989), (957, 956, 989), (987, 956, 988), (986, 987, 988), (985, 986, 988), (984, 985, 988), (983, 984, 988), (982, 983, 988), (981, 982, 988), (980, 981, 988), (979, 980, 988), (978, 979, 988), (977, 978, 988), (976, 977, 988), (975, 976, 988), (974, 975, 988), (973, 974, 988), (972, 973, 988), (971, 972, 988), (970, 971, 988), (969, 970, 988), (968, 969, 988), (967, 968, 988), (966, 967, 988), (965, 966, 988), (964, 965, 988), (963, 964, 988), (962, 963, 988), (961, 962, 988), (960, 961, 988), (959, 960, 988), (958, 959, 988), (957, 958, 988), (956, 957, 988), (999, 998, 990), (997, 999, 990), (998, 995, 990), (997, 990, 996), (996, 990, 991), (995, 994, 990), (994, 993, 990), (992, 991, 990), (993, 992, 990), (1006, 1007, 992, 993), (1007, 1008, 991, 992), (1005, 1006, 993, 994), (1004, 1005, 994, 995), (1003, 996, 991, 1008), (1002, 997, 996, 1003), (1001, 1004, 995, 998), (1002, 1000, 999, 997), (1000, 1001, 998, 999), (1017, 1016, 1001, 1000), (1015, 1017, 1000, 1002), (1016, 1013, 1004, 1001), (1015, 1002, 1003, 1014), (1014, 1003, 1008, 1009), (1013, 1012, 1005, 1004), (1012, 1011, 1006, 1005), (1010, 1009, 1008, 1007), (1011, 1010, 1007, 1006), (1024, 1025, 1010, 1011), (1025, 1026, 1009, 1010), (1023, 1024, 1011, 1012), (1022, 1023, 1012, 1013), (1021, 1014, 1009, 1026), (1020, 1015, 1014, 1021), (1019, 1022, 1013, 1016), (1020, 1018, 1017, 1015), (1018, 1019, 1016, 1017), (1036, 1035, 1027), (1034, 1036, 1027), (1035, 1032, 1027), (1034, 1027, 1033), (1033, 1027, 1028), (1032, 1031, 1027), (1031, 1030, 1027), (1029, 1028, 1027), (1030, 1029, 1027), (1043, 1044, 1029, 1030), (1044, 1045, 1028, 1029), (1042, 1043, 1030, 1031), (1041, 1042, 1031, 1032), (1040, 1033, 1028, 1045), (1039, 1034, 1033, 1040), (1038, 1041, 1032, 1035), (1039, 1037, 1036, 1034), (1037, 1038, 1035, 1036), (1054, 1053, 1038, 1037), (1052, 1054, 1037, 1039), (1053, 1050, 1041, 1038), (1052, 1039, 1040, 1051), (1051, 1040, 1045, 1046), (1050, 1049, 1042, 1041), (1049, 1048, 1043, 1042), (1047, 1046, 1045, 1044), (1048, 1047, 1044, 1043), (1061, 1062, 1047, 1048), (1062, 1063, 1046, 1047), (1060, 1061, 1048, 1049), (1059, 1060, 1049, 1050), (1058, 1051, 1046, 1063), (1057, 1052, 1051, 1058), (1056, 1059, 1050, 1053), (1057, 1055, 1054, 1052), (1055, 1056, 1053, 1054), (1072, 1071, 1074, 1073), (1070, 1072, 1073, 1075), (1071, 1068, 1077, 1074), (1070, 1075, 1076, 1069), (1069, 1076, 1081, 1064), (1068, 1067, 1078, 1077), (1067, 1066, 1079, 1078), (1065, 1064, 1081, 1080), (1066, 1065, 1080, 1079), (1079, 1080, 1083, 1084), (1080, 1081, 1082, 1083), (1078, 1079, 1084, 1085), (1077, 1078, 1085, 1086), (1076, 1087, 1082, 1081), (1075, 1088, 1087, 1076), (1074, 1077, 1086, 1089), (1075, 1073, 1090, 1088), (1073, 1074, 1089, 1090), (1090, 1089, 1092, 1091), (1088, 1090, 1091, 1093), (1089, 1086, 1095, 1092), (1088, 1093, 1094, 1087), (1087, 1094, 1099, 1082), (1086, 1085, 1096, 1095), (1085, 1084, 1097, 1096), (1083, 1082, 1099, 1098), (1084, 1083, 1098, 1097), (1097, 1098, 1100), (1098, 1099, 1100), (1096, 1097, 1100), (1095, 1096, 1100), (1094, 1100, 1099), (1093, 1100, 1094), (1092, 1095, 1100), (1093, 1091, 1100), (1091, 1092, 1100), (1110, 1109, 1101), (1108, 1110, 1101), (1109, 1106, 1101), (1108, 1101, 1107), (1107, 1101, 1102), (1106, 1105, 1101), (1105, 1104, 1101), (1103, 1102, 1101), (1104, 1103, 1101), (1117, 1118, 1103, 1104), (1118, 1119, 1102, 1103), (1116, 1117, 1104, 1105), (1115, 1116, 1105, 1106), (1114, 1107, 1102, 1119), (1113, 1108, 1107, 1114), (1112, 1115, 1106, 1109), (1113, 1111, 1110, 1108), (1111, 1112, 1109, 1110), (1128, 1127, 1112, 1111), (1126, 1128, 1111, 1113), (1127, 1124, 1115, 1112), (1126, 1113, 1114, 1125), (1125, 1114, 1119, 1120), (1124, 1123, 1116, 1115), (1123, 1122, 1117, 1116), (1121, 1120, 1119, 1118), (1122, 1121, 1118, 1117), (1135, 1136, 1121, 1122), (1136, 1137, 1120, 1121), (1134, 1135, 1122, 1123), (1133, 1134, 1123, 1124), (1132, 1125, 1120, 1137), (1131, 1126, 1125, 1132), (1130, 1133, 1124, 1127), (1131, 1129, 1128, 1126), (1129, 1130, 1127, 1128), (1146, 1145, 1148, 1147), (1144, 1146, 1147, 1149), (1145, 1142, 1151, 1148), (1144, 1149, 1150, 1143), (1143, 1150, 1155, 1138), (1142, 1141, 1152, 1151), (1141, 1140, 1153, 1152), (1139, 1138, 1155, 1154), (1140, 1139, 1154, 1153), (1153, 1154, 1157, 1158), (1154, 1155, 1156, 1157), (1152, 1153, 1158, 1159), (1151, 1152, 1159, 1160), (1150, 1161, 1156, 1155), (1149, 1162, 1161, 1150), (1148, 1151, 1160, 1163), (1149, 1147, 1164, 1162), (1147, 1148, 1163, 1164), (1164, 1163, 1166, 1165), (1162, 1164, 1165, 1167), (1163, 1160, 1169, 1166), (1162, 1167, 1168, 1161), (1161, 1168, 1173, 1156), (1160, 1159, 1170, 1169), (1159, 1158, 1171, 1170), (1157, 1156, 1173, 1172), (1158, 1157, 1172, 1171), (1171, 1172, 1174), (1172, 1173, 1174), (1170, 1171, 1174), (1169, 1170, 1174), (1168, 1174, 1173), (1167, 1174, 1168), (1166, 1169, 1174), (1167, 1165, 1174), (1165, 1166, 1174), (1184, 1183, 1175), (1182, 1184, 1175), (1183, 1180, 1175), (1182, 1175, 1181), (1181, 1175, 1176), (1180, 1179, 1175), (1179, 1178, 1175), (1177, 1176, 1175), (1178, 1177, 1175), (1191, 1192, 1177, 1178), (1192, 1193, 1176, 1177), (1190, 1191, 1178, 1179), (1189, 1190, 1179, 1180), (1188, 1181, 1176, 1193), (1187, 1182, 1181, 1188), (1186, 1189, 1180, 1183), (1187, 1185, 1184, 1182), (1185, 1186, 1183, 1184), (1202, 1201, 1186, 1185), (1200, 1202, 1185, 1187), (1201, 1198, 1189, 1186), (1200, 1187, 1188, 1199), (1199, 1188, 1193, 1194), (1198, 1197, 1190, 1189), (1197, 1196, 1191, 1190), (1195, 1194, 1193, 1192), (1196, 1195, 1192, 1191), (1209, 1210, 1195, 1196), (1210, 1211, 1194, 1195), (1208, 1209, 1196, 1197), (1207, 1208, 1197, 1198), (1206, 1199, 1194, 1211), (1205, 1200, 1199, 1206), (1204, 1207, 1198, 1201), (1205, 1203, 1202, 1200), (1203, 1204, 1201, 1202), (1258, 1212, 1214, 1256), (1215, 1213, 1259, 1257), (1256, 1214, 1216, 1254), (1217, 1215, 1257, 1255), (1214, 1220, 1218, 1216), (1219, 1221, 1215, 1217), (1212, 1222, 1220, 1214), (1221, 1223, 1213, 1215), (1222, 1224, 1226, 1220), (1227, 1225, 1223, 1221), (1220, 1226, 1228, 1218), (1229, 1227, 1221, 1219), (1226, 1232, 1230, 1228), (1231, 1233, 1227, 1229), (1224, 1234, 1232, 1226), (1233, 1235, 1225, 1227), (1234, 1236, 1238, 1232), (1239, 1237, 1235, 1233), (1232, 1238, 1240, 1230), (1241, 1239, 1233, 1231), (1238, 1244, 1242, 1240), (1243, 1245, 1239, 1241), (1236, 1246, 1244, 1238), (1245, 1247, 1237, 1239), (1246, 1248, 1250, 1244), (1251, 1249, 1247, 1245), (1244, 1250, 1252, 1242), (1253, 1251, 1245, 1243), (1250, 1256, 1254, 1252), (1255, 1257, 1251, 1253), (1248, 1258, 1256, 1250), (1257, 1259, 1249, 1251), (1258, 1248, 1262, 1260), (1263, 1249, 1259, 1261), (1248, 1246, 1264, 1262), (1265, 1247, 1249, 1263), (1246, 1236, 1266, 1264), (1267, 1237, 1247, 1265), (1236, 1234, 1268, 1266), (1269, 1235, 1237, 1267), (1234, 1224, 1270, 1268), (1271, 1225, 1235, 1269), (1224, 1222, 1274, 1270), (1275, 1223, 1225, 1271), (1222, 1212, 1276, 1274), (1277, 1213, 1223, 1275), (1212, 1258, 1260, 1276), (1261, 1259, 1213, 1277), (1272, 1276, 1260), (1261, 1277, 1273), (1274, 1276, 1272), (1273, 1277, 1275), (1272, 1270, 1274), (1275, 1271, 1273), (1272, 1268, 1270), (1271, 1269, 1273), (1272, 1266, 1268), (1269, 1267, 1273), (1272, 1264, 1266), (1267, 1265, 1273), (1272, 1262, 1264), (1265, 1263, 1273), (1272, 1260, 1262), (1263, 1261, 1273), (1300, 1385, 1387, 1302), (1387, 1386, 1301, 1302), (1298, 1383, 1385, 1300), (1386, 1384, 1299, 1301), (1296, 1381, 1383, 1298), (1384, 1382, 1297, 1299), (1294, 1379, 1381, 1296), (1382, 1380, 1295, 1297), (1292, 1377, 1379, 1294), (1380, 1378, 1293, 1295), (1290, 1303, 1357, 1375), (1358, 1304, 1291, 1376), (1303, 1305, 1359, 1357), (1360, 1306, 1304, 1358), (1305, 1307, 1361, 1359), (1362, 1308, 1306, 1360), (1307, 1309, 1363, 1361), (1364, 1310, 1308, 1362), (1309, 1311, 1365, 1363), (1366, 1312, 1310, 1364), (1311, 1313, 1367, 1365), (1368, 1314, 1312, 1366), (1313, 1315, 1369, 1367), (1370, 1316, 1314, 1368), (1315, 1317, 1371, 1369), (1372, 1318, 1316, 1370), (1317, 1319, 1373, 1371), (1374, 1320, 1318, 1372), (1319, 1278, 1279, 1373), (1279, 1278, 1320, 1374), (1321, 1339, 1371, 1373), (1372, 1340, 1322, 1374), (1339, 1390, 1369, 1371), (1370, 1391, 1340, 1372), (1337, 1367, 1369, 1390), (1370, 1368, 1338, 1391), (1335, 1365, 1367, 1337), (1368, 1366, 1336, 1338), (1333, 1363, 1365, 1335), (1366, 1364, 1334, 1336), (1331, 1361, 1363, 1333), (1364, 1362, 1332, 1334), (1329, 1359, 1361, 1331), (1362, 1360, 1330, 1332), (1327, 1357, 1359, 1329), (1360, 1358, 1328, 1330), (1325, 1375, 1357, 1327), (1358, 1376, 1326, 1328), (1325, 1392, 1388, 1375), (1388, 1393, 1326, 1376), (1321, 1373, 1279, 1323), (1279, 1374, 1322, 1324), (1323, 1279, 1389, 1394), (1389, 1279, 1324, 1395), (1388, 1392, 1394, 1389), (1395, 1393, 1388, 1389), (1346, 1348, 1387, 1385), (1387, 1348, 1347, 1386), (1344, 1346, 1385, 1383), (1386, 1347, 1345, 1384), (1342, 1344, 1383, 1381), (1384, 1345, 1343, 1382), (1377, 1398, 1396, 1379), (1397, 1399, 1378, 1380), (1342, 1381, 1379, 1396), (1380, 1382, 1343, 1397), (1355, 1401, 1400, 1398), (1400, 1401, 1356, 1399), (1396, 1398, 1400, 1280), (1400, 1399, 1397, 1280), (1341, 1342, 1396, 1280), (1397, 1343, 1341, 1280), (1353, 1404, 1402, 1355), (1403, 1405, 1354, 1356), (1351, 1406, 1404, 1353), (1405, 1407, 1352, 1354), (1350, 1408, 1406, 1351), (1407, 1409, 1350, 1352), (1349, 1282, 1408, 1350), (1409, 1282, 1349, 1350), (1401, 1355, 1402, 1281), (1403, 1356, 1401, 1281), (1281, 1402, 1417, 1419), (1418, 1403, 1281, 1419), (1282, 1410, 1411, 1408), (1412, 1410, 1282, 1409), (1408, 1411, 1413, 1406), (1414, 1412, 1409, 1407), (1406, 1413, 1415, 1404), (1416, 1414, 1407, 1405), (1404, 1415, 1417, 1402), (1418, 1416, 1405, 1403), (1410, 1415, 1413, 1411), (1414, 1416, 1410, 1412), (1410, 1419, 1417, 1415), (1418, 1419, 1410, 1416), (1350, 1351, 1375, 1388), (1376, 1352, 1350, 1388), (1351, 1353, 1422, 1375), (1423, 1354, 1352, 1376), (1353, 1355, 1424, 1422), (1425, 1356, 1354, 1423), (1355, 1398, 1377, 1424), (1378, 1399, 1356, 1425), (1292, 1420, 1424, 1377), (1425, 1421, 1293, 1378), (1420, 1426, 1422, 1424), (1423, 1427, 1421, 1425), (1290, 1375, 1422, 1426), (1423, 1376, 1291, 1427), (1342, 1341, 1283, 1433), (1283, 1341, 1343, 1434), (1344, 1342, 1433, 1431), (1434, 1343, 1345, 1432), (1346, 1344, 1431, 1429), (1432, 1345, 1347, 1430), (1348, 1346, 1429, 1428), (1430, 1347, 1348, 1428), (1428, 1429, 1440, 1442), (1441, 1430, 1428, 1442), (1429, 1431, 1438, 1440), (1439, 1432, 1430, 1441), (1431, 1433, 1436, 1438), (1437, 1434, 1432, 1439), (1433, 1283, 1435, 1436), (1435, 1283, 1434, 1437), (1435, 1442, 1440, 1436), (1441, 1442, 1435, 1437), (1436, 1440, 1438), (1439, 1441, 1437), (1394, 1392, 1445, 1443), (1446, 1393, 1395, 1444), (1323, 1394, 1443, 1465), (1444, 1395, 1324, 1466), (1321, 1323, 1465, 1467), (1466, 1324, 1322, 1468), (1392, 1325, 1463, 1445), (1464, 1326, 1393, 1446), (1325, 1327, 1461, 1463), (1462, 1328, 1326, 1464), (1327, 1329, 1459, 1461), (1460, 1330, 1328, 1462), (1329, 1331, 1457, 1459), (1458, 1332, 1330, 1460), (1331, 1333, 1455, 1457), (1456, 1334, 1332, 1458), (1333, 1335, 1453, 1455), (1454, 1336, 1334, 1456), (1335, 1337, 1451, 1453), (1452, 1338, 1336, 1454), (1337, 1390, 1447, 1451), (1448, 1391, 1338, 1452), (1390, 1339, 1449, 1447), (1450, 1340, 1391, 1448), (1339, 1321, 1467, 1449), (1468, 1322, 1340, 1450), (1449, 1467, 1469, 1487), (1470, 1468, 1450, 1488), (1447, 1449, 1487, 1489), (1488, 1450, 1448, 1490), (1451, 1447, 1489, 1485), (1490, 1448, 1452, 1486), (1453, 1451, 1485, 1483), (1486, 1452, 1454, 1484), (1455, 1453, 1483, 1481), (1484, 1454, 1456, 1482), (1457, 1455, 1481, 1479), (1482, 1456, 1458, 1480), (1459, 1457, 1479, 1477), (1480, 1458, 1460, 1478), (1461, 1459, 1477, 1475), (1478, 1460, 1462, 1476), (1463, 1461, 1475, 1473), (1476, 1462, 1464, 1474), (1445, 1463, 1473, 1491), (1474, 1464, 1446, 1492), (1467, 1465, 1471, 1469), (1472, 1466, 1468, 1470), (1465, 1443, 1493, 1471), (1494, 1444, 1466, 1472), (1443, 1445, 1491, 1493), (1492, 1446, 1444, 1494), (1278, 1319, 1495, 1284), (1496, 1320, 1278, 1284), (1319, 1317, 1497, 1495), (1498, 1318, 1320, 1496), (1317, 1315, 1499, 1497), (1500, 1316, 1318, 1498), (1315, 1313, 1501, 1499), (1502, 1314, 1316, 1500), (1313, 1311, 1503, 1501), (1504, 1312, 1314, 1502), (1311, 1309, 1505, 1503), (1506, 1310, 1312, 1504), (1309, 1307, 1507, 1505), (1508, 1308, 1310, 1506), (1307, 1305, 1509, 1507), (1510, 1306, 1308, 1508), (1305, 1303, 1511, 1509), (1512, 1304, 1306, 1510), (1519, 1520, 1539, 1549), (1540, 1520, 1519, 1550), (1518, 1519, 1549, 1547), (1550, 1519, 1518, 1548), (1517, 1518, 1547, 1551), (1548, 1518, 1517, 1552), (1300, 1302, 1517, 1551), (1517, 1302, 1301, 1552), (1298, 1300, 1551, 1545), (1552, 1301, 1299, 1546), (1296, 1298, 1545, 1541), (1546, 1299, 1297, 1542), (1294, 1296, 1541, 1543), (1542, 1297, 1295, 1544), (1541, 1547, 1549, 1543), (1550, 1548, 1542, 1544), (1541, 1545, 1551, 1547), (1552, 1546, 1542, 1548), (1537, 1543, 1549, 1539), (1550, 1544, 1538, 1540), (1292, 1294, 1543, 1537), (1544, 1295, 1293, 1538), (1420, 1553, 1555, 1426), (1556, 1554, 1421, 1427), (1292, 1537, 1553, 1420), (1554, 1538, 1293, 1421), (1290, 1426, 1555, 1557), (1556, 1427, 1291, 1558), (1290, 1557, 1511, 1303), (1512, 1558, 1291, 1304), (1288, 1535, 1563, 1515), (1564, 1536, 1288, 1515), (1515, 1563, 1561, 1289), (1562, 1564, 1515, 1289), (1289, 1561, 1559, 1516), (1560, 1562, 1289, 1516), (1516, 1559, 1539, 1520), (1540, 1560, 1516, 1520), (1537, 1539, 1559, 1553), (1560, 1540, 1538, 1554), (1507, 1509, 1529, 1521), (1530, 1510, 1508, 1522), (1287, 1527, 1535, 1288), (1536, 1528, 1287, 1288), (1513, 1569, 1567, 1514), (1568, 1570, 1513, 1514), (1514, 1567, 1565, 1286), (1566, 1568, 1514, 1286), (1286, 1565, 1527, 1287), (1528, 1566, 1286, 1287), (1503, 1505, 1573, 1575), (1574, 1506, 1504, 1576), (1575, 1573, 1579, 1577), (1580, 1574, 1576, 1578), (1577, 1579, 1581, 1583), (1582, 1580, 1578, 1584), (1583, 1581, 1587, 1585), (1588, 1582, 1584, 1586), (1525, 1589, 1585, 1587), (1586, 1590, 1526, 1588), (1527, 1565, 1585, 1589), (1586, 1566, 1528, 1590), (1565, 1567, 1583, 1585), (1584, 1568, 1566, 1586), (1567, 1569, 1577, 1583), (1578, 1570, 1568, 1584), (1569, 1571, 1575, 1577), (1576, 1572, 1570, 1578), (1501, 1503, 1575, 1571), (1576, 1504, 1502, 1572), (1285, 1571, 1569, 1513), (1570, 1572, 1285, 1513), (1495, 1497, 1499, 1501), (1500, 1498, 1496, 1502), (1495, 1501, 1571, 1285), (1572, 1502, 1496, 1285), (1284, 1495, 1285), (1285, 1496, 1284), (1505, 1507, 1521, 1573), (1522, 1508, 1506, 1574), (1521, 1523, 1579, 1573), (1580, 1524, 1522, 1574), (1523, 1593, 1581, 1579), (1582, 1594, 1524, 1580), (1525, 1587, 1581, 1593), (1582, 1588, 1526, 1594), (1559, 1561, 1597, 1595), (1598, 1562, 1560, 1596), (1529, 1595, 1597, 1531), (1598, 1596, 1530, 1532), (1509, 1511, 1595, 1529), (1596, 1512, 1510, 1530), (1511, 1555, 1553, 1595), (1554, 1556, 1512, 1596), (1553, 1559, 1595), (1596, 1560, 1554), (1511, 1557, 1555), (1556, 1558, 1512), (1525, 1533, 1591, 1589), (1592, 1534, 1526, 1590), (1527, 1589, 1591, 1535), (1592, 1590, 1528, 1536), (1531, 1597, 1591, 1533), (1592, 1598, 1532, 1534), (1561, 1563, 1591, 1597), (1592, 1564, 1562, 1598), (1535, 1591, 1563), (1564, 1592, 1536), (1611, 1599, 1625, 1613), (1626, 1600, 1612, 1614), (1611, 1613, 1615, 1609), (1616, 1614, 1612, 1610), (1609, 1615, 1617, 1607), (1618, 1616, 1610, 1608), (1607, 1617, 1619, 1605), (1620, 1618, 1608, 1606), (1605, 1619, 1621, 1603), (1622, 1620, 1606, 1604), (1603, 1621, 1623, 1601), (1624, 1622, 1604, 1602), (1621, 1631, 1629, 1623), (1630, 1632, 1622, 1624), (1619, 1633, 1631, 1621), (1632, 1634, 1620, 1622), (1617, 1635, 1633, 1619), (1634, 1636, 1618, 1620), (1615, 1637, 1635, 1617), (1636, 1638, 1616, 1618), (1613, 1639, 1637, 1615), (1638, 1640, 1614, 1616), (1613, 1625, 1627, 1639), (1628, 1626, 1614, 1640), (1529, 1531, 1655, 1653), (1656, 1532, 1530, 1654), (1531, 1601, 1623, 1655), (1624, 1602, 1532, 1656), (1521, 1529, 1653, 1523), (1654, 1530, 1522, 1524), (1593, 1641, 1625, 1599), (1626, 1642, 1594, 1600), (1623, 1629, 1651, 1655), (1652, 1630, 1624, 1656), (1649, 1657, 1655, 1651), (1656, 1658, 1650, 1652), (1645, 1657, 1649, 1647), (1650, 1658, 1646, 1648), (1643, 1659, 1657, 1645), (1658, 1660, 1644, 1646), (1641, 1659, 1643, 1661), (1644, 1660, 1642, 1662), (1625, 1641, 1661, 1627), (1662, 1642, 1626, 1628), (1523, 1659, 1641, 1593), (1642, 1660, 1524, 1594), (1523, 1653, 1657, 1659), (1658, 1654, 1524, 1660), (1653, 1655, 1657), (1658, 1656, 1654), (1627, 1661, 1663, 1687), (1664, 1662, 1628, 1688), (1661, 1643, 1673, 1663), (1674, 1644, 1662, 1664), (1643, 1645, 1671, 1673), (1672, 1646, 1644, 1674), (1645, 1647, 1669, 1671), (1670, 1648, 1646, 1672), (1647, 1649, 1667, 1669), (1668, 1650, 1648, 1670), (1649, 1651, 1665, 1667), (1666, 1652, 1650, 1668), (1651, 1629, 1685, 1665), (1686, 1630, 1652, 1666), (1639, 1627, 1687, 1675), (1688, 1628, 1640, 1676), (1637, 1639, 1675, 1677), (1676, 1640, 1638, 1678), (1635, 1637, 1677, 1679), (1678, 1638, 1636, 1680), (1633, 1635, 1679, 1681), (1680, 1636, 1634, 1682), (1631, 1633, 1681, 1683), (1682, 1634, 1632, 1684), (1629, 1631, 1683, 1685), (1684, 1632, 1630, 1686), (1669, 1667, 1691, 1689), (1692, 1668, 1670, 1690), (1689, 1691, 1693, 1695), (1694, 1692, 1690, 1696), (1695, 1693, 1699, 1697), (1700, 1694, 1696, 1698), (1697, 1699, 1701, 1703), (1702, 1700, 1698, 1704), (1675, 1687, 1697, 1703), (1698, 1688, 1676, 1704), (1663, 1695, 1697, 1687), (1698, 1696, 1664, 1688), (1663, 1673, 1689, 1695), (1690, 1674, 1664, 1696), (1669, 1689, 1673, 1671), (1674, 1690, 1670, 1672), (1665, 1685, 1691, 1667), (1692, 1686, 1666, 1668), (1683, 1693, 1691, 1685), (1692, 1694, 1684, 1686), (1681, 1699, 1693, 1683), (1694, 1700, 1682, 1684), (1679, 1701, 1699, 1681), (1700, 1702, 1680, 1682), (1677, 1703, 1701, 1679), (1702, 1704, 1678, 1680), (1675, 1703, 1677), (1678, 1704, 1676), (1603, 1601, 1715, 1713), (1716, 1602, 1604, 1714), (1605, 1603, 1713, 1711), (1714, 1604, 1606, 1712), (1607, 1605, 1711, 1709), (1712, 1606, 1608, 1710), (1609, 1607, 1709, 1707), (1710, 1608, 1610, 1708), (1611, 1609, 1707, 1705), (1708, 1610, 1612, 1706), (1599, 1611, 1705, 1717), (1706, 1612, 1600, 1718), (1705, 1713, 1715, 1717), (1716, 1714, 1706, 1718), (1705, 1707, 1711, 1713), (1712, 1708, 1706, 1714), (1707, 1709, 1711), (1712, 1710, 1708), (1525, 1593, 1599, 1717), (1600, 1594, 1526, 1718), (1525, 1717, 1715, 1533), (1716, 1718, 1526, 1534), (1531, 1533, 1715, 1601), (1716, 1534, 1532, 1602)])
me_cylinder.polygons.foreach_set('use_smooth', [True] * 2219)
me_cylinder.use_remesh_preserve_volume = False
me_cylinder.use_remesh_preserve_attributes = False
me_cylinder.use_mirror_vertex_groups = False
me_cylinder.update()

# ---- objects
ob_cylinder = bpy.data.objects.new('Cylinder', me_cylinder)
ob_lamp = bpy.data.objects.new('Lamp', light_lamp)
ob_camera = bpy.data.objects.new('Camera', cam_camera)

# ---- transforms, parenting, visibility, modifiers, constraints
ob_cylinder.location = (0.0, 0.0, 1.0)
ob_cylinder.lineart.crease_threshold = 0.0
ob_lamp.location = (4.076, 1.005, 5.904)
ob_lamp.rotation_euler = (0.6503, 0.05522, 1.866)
ob_lamp.lock_rotations_4d = False
ob_lamp.empty_display_type = 'ARROWS'
ob_lamp.color = (0.0, 0.0, 0.0, 0.0)
ob_lamp.lineart.crease_threshold = 0.0
ob_camera.location = (7.481, -6.508, 5.344)
ob_camera.rotation_euler = (1.109, 0.01082, 0.8149)
ob_camera.lock_rotations_4d = False
ob_camera.empty_display_type = 'ARROWS'
ob_camera.color = (0.0, 0.0, 0.0, 0.0)
ob_camera.display_type = 'WIRE'
ob_camera.lineart.crease_threshold = 0.0

# ---- collection membership
col_collection_1.objects.link(ob_cylinder)
col_collection_1.objects.link(ob_lamp)
col_collection_1.objects.link(ob_camera)

# ---- scene / render settings (as saved in the file)
scene.camera = ob_camera
scene.frame_start = 1; scene.frame_end = 250; scene.frame_set(1)
scene.render.engine = 'BLENDER_EEVEE_NEXT'
scene.render.image_settings.color_mode = 'RGB'
scene.render.image_settings.compression = 90
scene.render.resolution_percentage = 50
scene.render.dither_intensity = 0.0
scene.render.bake_margin = 2
scene.render.bake_bias = 0.0
scene.cycles.use_denoising = False
scene.cycles.samples = 10
scene.cycles.sampling_pattern = 'TABULATED_SOBOL'
scene.cycles.light_sampling_threshold = 0.0
scene.cycles.use_adaptive_sampling = False
scene.cycles.use_light_tree = False
scene.cycles.blur_glossy = 0.0
scene.cycles.volume_bounces = 1
scene.cycles.pixel_filter_type = 'GAUSSIAN'
scene.cycles.sample_clamp_indirect = 0.0
scene.view_settings.view_transform = 'Standard'
bpy.context.view_layer.update()
